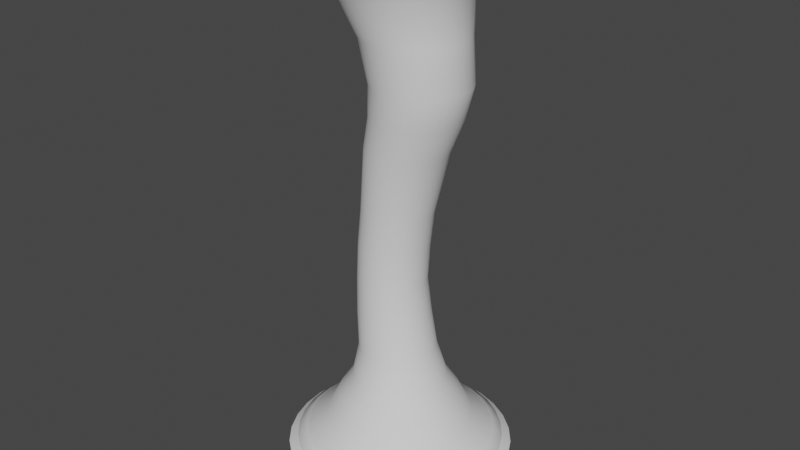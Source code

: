 # Source: Tornado.blend  (saved by Blender 3.4.6; exported with 4.5.12 LTS)
import bpy
from mathutils import Matrix  # noqa: F401  (used for matrix-valued properties, if any)

bpy.ops.wm.read_factory_settings(use_empty=True)
scene = bpy.context.scene
scene.name = 'Scene'

# ---- collections
col_collection = bpy.data.collections.new('Collection'); scene.collection.children.link(col_collection)

# ---- world
world_world = bpy.data.worlds.new('World'); scene.world = world_world
world_world.use_nodes = True; world_world.node_tree.nodes.clear()
_N = world_world.node_tree.nodes; _L = world_world.node_tree.links
n0 = _N.new('ShaderNodeOutputWorld'); n0.name = 'World Output'; n0.location = (300, 300)
n1 = _N.new('ShaderNodeBackground'); n1.name = 'Background'; n1.location = (10, 300)
n1.inputs[0].default_value = (0.05088, 0.05088, 0.05088, 1.0)
_L.new(n1.outputs[0], n0.inputs[0])
n0.is_active_output = True
world_world.color = (0.05088, 0.05088, 0.05088)
world_world.use_sun_shadow = False
world_world.sun_shadow_jitter_overblur = 0.0

# ---- meshes
me_cylinder = bpy.data.meshes.new('Cylinder')
me_cylinder.from_pydata([(-1.733e-08, 2.41, 0.0), (-2.308e-08, 1.828, 11.0), (0.4701, 2.364, 0.0), (0.3566, 1.793, 11.0), (0.9222, 2.226, 0.0), (0.6995, 1.689, 11.0), (1.339, 2.004, 0.0), (1.015, 1.52, 11.0), (1.704, 1.704, 0.0), (1.292, 1.292, 11.0), (2.004, 1.339, 0.0), (1.52, 1.015, 11.0), (2.226, 0.9222, 0.0), (1.689, 0.6995, 11.0), (2.364, 0.4701, 0.0), (1.793, 0.3566, 11.0), (2.41, -1.686e-08, 0.0), (1.828, -1.2e-08, 11.0), (2.364, -0.4701, 0.0), (1.793, -0.3566, 11.0), (2.226, -0.9222, 0.0), (1.689, -0.6995, 11.0), (2.004, -1.339, 0.0), (1.52, -1.015, 11.0), (1.704, -1.704, 0.0), (1.292, -1.292, 11.0), (1.339, -2.004, 0.0), (1.015, -1.52, 11.0), (0.9222, -2.226, 0.0), (0.6995, -1.689, 11.0), (0.4701, -2.364, 0.0), (0.3566, -1.793, 11.0), (-1.733e-08, -2.41, 0.0), (-2.308e-08, -1.828, 11.0), (-0.4701, -2.364, 0.0), (-0.3566, -1.793, 11.0), (-0.9222, -2.226, 0.0), (-0.6995, -1.689, 11.0), (-1.339, -2.004, 0.0), (-1.015, -1.52, 11.0), (-1.704, -1.704, 0.0), (-1.292, -1.292, 11.0), (-2.004, -1.339, 0.0), (-1.52, -1.015, 11.0), (-2.226, -0.9222, 0.0), (-1.689, -0.6995, 11.0), (-2.364, -0.4701, 0.0), (-1.793, -0.3566, 11.0), (-2.41, -1.686e-08, 0.0), (-1.828, -1.2e-08, 11.0), (-2.364, 0.4701, 0.0), (-1.793, 0.3566, 11.0), (-2.226, 0.9222, 0.0), (-1.689, 0.6995, 11.0), (-2.004, 1.339, 0.0), (-1.52, 1.015, 11.0), (-1.704, 1.704, 0.0), (-1.292, 1.292, 11.0), (-1.339, 2.004, 0.0), (-1.015, 1.52, 11.0), (-0.9222, 2.226, 0.0), (-0.6995, 1.689, 11.0), (-0.4701, 2.364, 0.0), (-0.3566, 1.793, 11.0), (-0.0007182, 1.0, 1.68), (-0.0525, 0.7396, 5.5), (0.5153, 0.9944, 8.25), (0.7093, 0.9753, 8.25), (0.09178, 0.7254, 5.5), (0.1944, 0.9808, 1.68), (0.8959, 0.9187, 8.25), (0.2305, 0.6833, 5.5), (0.382, 0.9239, 1.68), (1.068, 0.8268, 8.25), (0.3584, 0.6149, 5.5), (0.5549, 0.8315, 1.68), (1.218, 0.7031, 8.25), (0.4705, 0.523, 5.5), (0.7064, 0.7071, 1.68), (1.342, 0.5525, 8.25), (0.5624, 0.4109, 5.5), (0.8308, 0.5556, 1.68), (1.434, 0.3805, 8.25), (0.6308, 0.283, 5.5), (0.9232, 0.3827, 1.68), (1.491, 0.194, 8.25), (0.6729, 0.1443, 5.5), (0.9801, 0.1951, 1.68), (1.51, 8.353e-11, 8.25), (0.6871, 3.881e-09, 5.5), (0.9993, 0.0, 1.68), (1.491, -0.194, 8.25), (0.6729, -0.1443, 5.5), (0.9801, -0.1951, 1.68), (1.434, -0.3805, 8.25), (0.6308, -0.283, 5.5), (0.9232, -0.3827, 1.68), (1.342, -0.5525, 8.25), (0.5624, -0.4109, 5.5), (0.8308, -0.5556, 1.68), (1.218, -0.7031, 8.25), (0.4705, -0.523, 5.5), (0.7064, -0.7071, 1.68), (1.068, -0.8268, 8.25), (0.3584, -0.6149, 5.5), (0.5549, -0.8315, 1.68), (0.8959, -0.9187, 8.25), (0.2305, -0.6833, 5.5), (0.382, -0.9239, 1.68), (0.7093, -0.9753, 8.25), (0.09178, -0.7254, 5.5), (0.1944, -0.9808, 1.68), (0.5153, -0.9944, 8.25), (-0.0525, -0.7396, 5.5), (-0.0007182, -1.0, 1.68), (0.3213, -0.9753, 8.25), (-0.1968, -0.7254, 5.5), (-0.1958, -0.9808, 1.68), (0.1348, -0.9187, 8.25), (-0.3355, -0.6833, 5.5), (-0.3834, -0.9239, 1.68), (-0.03714, -0.8268, 8.25), (-0.4634, -0.6149, 5.5), (-0.5563, -0.8315, 1.68), (-0.1878, -0.7031, 8.25), (-0.5755, -0.523, 5.5), (-0.7078, -0.7071, 1.68), (-0.3115, -0.5525, 8.25), (-0.6674, -0.4109, 5.5), (-0.8322, -0.5556, 1.68), (-0.4034, -0.3805, 8.25), (-0.7358, -0.283, 5.5), (-0.9246, -0.3827, 1.68), (-0.46, -0.194, 8.25), (-0.7779, -0.1443, 5.5), (-0.9815, -0.1951, 1.68), (-0.4791, 8.353e-11, 8.25), (-0.7921, 3.881e-09, 5.5), (-1.001, 0.0, 1.68), (-0.46, 0.194, 8.25), (-0.7779, 0.1443, 5.5), (-0.9815, 0.1951, 1.68), (-0.4034, 0.3805, 8.25), (-0.7358, 0.283, 5.5), (-0.9246, 0.3827, 1.68), (-0.3115, 0.5525, 8.25), (-0.6674, 0.4109, 5.5), (-0.8322, 0.5556, 1.68), (-0.1878, 0.7031, 8.25), (-0.5755, 0.523, 5.5), (-0.7078, 0.7071, 1.68), (-0.03714, 0.8268, 8.25), (-0.4634, 0.6149, 5.5), (-0.5563, 0.8315, 1.68), (0.1348, 0.9187, 8.25), (-0.3355, 0.6833, 5.5), (-0.3834, 0.9239, 1.68), (0.3213, 0.9753, 8.25), (-0.1968, 0.7254, 5.5), (-0.1958, 0.9808, 1.68), (0.2998, 1.507, 0.7394), (0.588, 1.42, 0.7394), (0.8537, 1.278, 0.7394), (1.087, 1.087, 0.7394), (1.278, 0.8537, 0.7394), (1.42, 0.588, 0.7394), (1.507, 0.2998, 0.7394), (1.537, -7.581e-09, 0.7394), (1.507, -0.2998, 0.7394), (1.42, -0.588, 0.7394), (1.278, -0.8537, 0.7394), (1.087, -1.087, 0.7394), (0.8537, -1.278, 0.7394), (0.588, -1.42, 0.7394), (0.2998, -1.507, 0.7394), (-9.557e-09, -1.537, 0.7394), (-0.2998, -1.507, 0.7394), (-0.588, -1.42, 0.7394), (-0.8537, -1.278, 0.7394), (-1.087, -1.087, 0.7394), (-1.278, -0.8537, 0.7394), (-1.42, -0.588, 0.7394), (-1.507, -0.2998, 0.7394), (-1.537, -7.581e-09, 0.7394), (-1.507, 0.2998, 0.7394), (-1.42, 0.588, 0.7394), (-1.278, 0.8537, 0.7394), (-1.087, 1.087, 0.7394), (-0.8537, 1.278, 0.7394), (-0.588, 1.42, 0.7394), (-0.2998, 1.507, 0.7394), (-9.557e-09, 1.537, 0.7394), (-4.941e-09, 1.304, 1.21), (0.2545, 1.279, 1.21), (0.4991, 1.205, 1.21), (0.7246, 1.085, 1.21), (0.9223, 0.9223, 1.21), (1.085, 0.7246, 1.21), (1.205, 0.4991, 1.21), (1.279, 0.2545, 1.21), (1.304, -3.898e-09, 1.21), (1.279, -0.2545, 1.21), (1.205, -0.4991, 1.21), (1.085, -0.7246, 1.21), (0.9223, -0.9223, 1.21), (0.7246, -1.085, 1.21), (0.4991, -1.205, 1.21), (0.2545, -1.279, 1.21), (-4.941e-09, -1.304, 1.21), (-0.2545, -1.279, 1.21), (-0.4991, -1.205, 1.21), (-0.7246, -1.085, 1.21), (-0.9223, -0.9223, 1.21), (-1.085, -0.7246, 1.21), (-1.205, -0.4991, 1.21), (-1.279, -0.2545, 1.21), (-1.304, -3.898e-09, 1.21), (-1.279, 0.2545, 1.21), (-1.205, 0.4991, 1.21), (-1.085, 0.7246, 1.21), (-0.9223, 0.9223, 1.21), (-0.7246, 1.085, 1.21), (-0.4991, 1.205, 1.21), (-0.2545, 1.279, 1.21), (-0.05219, 0.8197, 2.376), (0.1077, 0.804, 2.376), (0.2615, 0.7573, 2.376), (0.4032, 0.6816, 2.376), (0.5274, 0.5796, 2.376), (0.6294, 0.4554, 2.376), (0.7051, 0.3137, 2.376), (0.7518, 0.1599, 2.376), (0.7675, 2.686e-09, 2.376), (0.7518, -0.1599, 2.376), (0.7051, -0.3137, 2.376), (0.6294, -0.4554, 2.376), (0.5274, -0.5796, 2.376), (0.4032, -0.6816, 2.376), (0.2615, -0.7573, 2.376), (0.1077, -0.804, 2.376), (-0.05219, -0.8197, 2.376), (-0.2121, -0.804, 2.376), (-0.3659, -0.7573, 2.376), (-0.5076, -0.6816, 2.376), (-0.6318, -0.5796, 2.376), (-0.7338, -0.4554, 2.376), (-0.8095, -0.3137, 2.376), (-0.8562, -0.1599, 2.376), (-0.8719, 2.686e-09, 2.376), (-0.8562, 0.1599, 2.376), (-0.8095, 0.3137, 2.376), (-0.7338, 0.4554, 2.376), (-0.6318, 0.5796, 2.376), (-0.5076, 0.6816, 2.376), (-0.3659, 0.7573, 2.376), (-0.2121, 0.804, 2.376), (-0.1982, 0.725, 3.938), (-0.05676, 0.7111, 3.938), (0.07924, 0.6698, 3.938), (0.2046, 0.6028, 3.938), (0.3144, 0.5126, 3.938), (0.4046, 0.4028, 3.938), (0.4716, 0.2774, 3.938), (0.5129, 0.1414, 3.938), (0.5268, -1.2e-09, 3.938), (0.5129, -0.1414, 3.938), (0.4716, -0.2774, 3.938), (0.4046, -0.4028, 3.938), (0.3144, -0.5126, 3.938), (0.2046, -0.6028, 3.938), (0.07924, -0.6698, 3.938), (-0.05676, -0.7111, 3.938), (-0.1982, -0.725, 3.938), (-0.3396, -0.7111, 3.938), (-0.4756, -0.6698, 3.938), (-0.601, -0.6028, 3.938), (-0.7108, -0.5126, 3.938), (-0.801, -0.4028, 3.938), (-0.868, -0.2774, 3.938), (-0.9093, -0.1414, 3.938), (-0.9232, -1.2e-09, 3.938), (-0.9093, 0.1414, 3.938), (-0.868, 0.2774, 3.938), (-0.801, 0.4028, 3.938), (-0.7108, 0.5126, 3.938), (-0.601, 0.6028, 3.938), (-0.4756, 0.6698, 3.938), (-0.3396, 0.7111, 3.938), (0.06652, 1.335, 10.05), (0.327, 1.309, 10.05), (0.5774, 1.233, 10.05), (0.8082, 1.11, 10.05), (1.011, 0.944, 10.05), (1.177, 0.7417, 10.05), (1.3, 0.5109, 10.05), (1.376, 0.2604, 10.05), (1.402, -9.771e-09, 10.05), (1.376, -0.2604, 10.05), (1.3, -0.5109, 10.05), (1.177, -0.7417, 10.05), (1.011, -0.944, 10.05), (0.8082, -1.11, 10.05), (0.5774, -1.233, 10.05), (0.327, -1.309, 10.05), (0.06652, -1.335, 10.05), (-0.1939, -1.309, 10.05), (-0.4444, -1.233, 10.05), (-0.6752, -1.11, 10.05), (-0.8775, -0.944, 10.05), (-1.043, -0.7417, 10.05), (-1.167, -0.5109, 10.05), (-1.243, -0.2604, 10.05), (-1.268, -9.771e-09, 10.05), (-1.243, 0.2604, 10.05), (-1.167, 0.5109, 10.05), (-1.043, 0.7417, 10.05), (-0.8775, 0.944, 10.05), (-0.6752, 1.11, 10.05), (-0.4444, 1.233, 10.05), (-0.1939, 1.309, 10.05), (0.5561, 1.051, 9.148), (0.7571, 0.9898, 9.148), (0.9423, 0.8908, 9.148), (1.105, 0.7576, 9.148), (1.238, 0.5952, 9.148), (1.337, 0.41, 9.148), (1.398, 0.209, 9.148), (1.418, -5.097e-09, 9.148), (1.398, -0.209, 9.148), (1.337, -0.41, 9.148), (1.238, -0.5952, 9.148), (1.105, -0.7576, 9.148), (0.9423, -0.8908, 9.148), (0.7571, -0.9898, 9.148), (0.5561, -1.051, 9.148), (0.3471, -1.071, 9.148), (0.1381, -1.051, 9.148), (-0.0629, -0.9898, 9.148), (-0.2481, -0.8908, 9.148), (-0.4105, -0.7576, 9.148), (-0.5437, -0.5952, 9.148), (-0.6427, -0.41, 9.148), (-0.7037, -0.209, 9.148), (-0.7243, -5.097e-09, 9.148), (-0.7037, 0.209, 9.148), (-0.6427, 0.41, 9.148), (-0.5437, 0.5952, 9.148), (-0.4105, 0.7576, 9.148), (-0.2481, 0.8908, 9.148), (-0.0629, 0.9898, 9.148), (0.1381, 1.051, 9.148), (0.3471, 1.071, 9.148), (0.1916, 0.8497, 6.875), (0.3573, 0.8333, 6.875), (0.5167, 0.785, 6.875), (0.6636, 0.7065, 6.875), (0.7924, 0.6008, 6.875), (0.898, 0.472, 6.875), (0.9766, 0.3252, 6.875), (1.025, 0.1658, 6.875), (1.041, 1.982e-09, 6.875), (1.025, -0.1658, 6.875), (0.9766, -0.3252, 6.875), (0.898, -0.472, 6.875), (0.7924, -0.6008, 6.875), (0.6636, -0.7065, 6.875), (0.5167, -0.785, 6.875), (0.3573, -0.8333, 6.875), (0.1916, -0.8497, 6.875), (0.02581, -0.8333, 6.875), (-0.1336, -0.785, 6.875), (-0.2805, -0.7065, 6.875), (-0.4092, -0.6008, 6.875), (-0.5149, -0.472, 6.875), (-0.5934, -0.3252, 6.875), (-0.6418, -0.1658, 6.875), (-0.6581, 1.982e-09, 6.875), (-0.6418, 0.1658, 6.875), (-0.5934, 0.3252, 6.875), (-0.5149, 0.472, 6.875), (-0.4092, 0.6008, 6.875), (-0.2805, 0.7065, 6.875), (-0.1336, 0.785, 6.875), (0.02581, 0.8333, 6.875), (0.4084, 0.922, 7.562), (0.5883, 0.9043, 7.562), (0.7613, 0.8518, 7.562), (0.9207, 0.7666, 7.562), (1.06, 0.652, 7.562), (1.175, 0.5123, 7.562), (1.26, 0.3528, 7.562), (1.313, 0.1799, 7.562), (1.33, 1.033e-09, 7.562), (1.313, -0.1799, 7.562), (1.26, -0.3528, 7.562), (1.175, -0.5123, 7.562), (1.06, -0.652, 7.562), (0.9207, -0.7666, 7.562), (0.7613, -0.8518, 7.562), (0.5883, -0.9043, 7.562), (0.4084, -0.922, 7.562), (0.2285, -0.9043, 7.562), (0.05556, -0.8518, 7.562), (-0.1038, -0.7666, 7.562), (-0.2436, -0.652, 7.562), (-0.3582, -0.5123, 7.562), (-0.4434, -0.3528, 7.562), (-0.4959, -0.1799, 7.562), (-0.5136, 1.033e-09, 7.562), (-0.4959, 0.1799, 7.562), (-0.4434, 0.3528, 7.562), (-0.3582, 0.5123, 7.562), (-0.2436, 0.652, 7.562), (-0.1038, 0.7666, 7.562), (0.05556, 0.8518, 7.562), (0.2285, 0.9043, 7.562), (-0.1474, 0.7323, 4.719), (-0.00451, 0.7182, 4.719), (0.1329, 0.6765, 4.719), (0.2595, 0.6089, 4.719), (0.3704, 0.5178, 4.719), (0.4615, 0.4068, 4.719), (0.5292, 0.2802, 4.719), (0.5708, 0.1429, 4.719), (0.5849, 1.34e-09, 4.719), (0.5708, -0.1429, 4.719), (0.5292, -0.2802, 4.719), (0.4615, -0.4068, 4.719), (0.3704, -0.5178, 4.719), (0.2595, -0.6089, 4.719), (0.1329, -0.6765, 4.719), (-0.00451, -0.7182, 4.719), (-0.1474, -0.7323, 4.719), (-0.2902, -0.7182, 4.719), (-0.4276, -0.6765, 4.719), (-0.5542, -0.6089, 4.719), (-0.6652, -0.5178, 4.719), (-0.7562, -0.4068, 4.719), (-0.8239, -0.2802, 4.719), (-0.8656, -0.1429, 4.719), (-0.8797, 1.34e-09, 4.719), (-0.8656, 0.1429, 4.719), (-0.8239, 0.2802, 4.719), (-0.7562, 0.4068, 4.719), (-0.6652, 0.5178, 4.719), (-0.5542, 0.6089, 4.719), (-0.4276, 0.6765, 4.719), (-0.2902, 0.7182, 4.719), (0.003463, 0.7575, 3.157), (0.1484, 0.7136, 3.157), (0.2819, 0.6422, 3.157), (0.3989, 0.5461, 3.157), (0.495, 0.4291, 3.157), (0.5663, 0.2956, 3.157), (0.6103, 0.1507, 3.157), (0.6251, 7.43e-10, 3.157), (0.6103, -0.1507, 3.157), (0.5663, -0.2956, 3.157), (0.495, -0.4291, 3.157), (0.3989, -0.5461, 3.157), (0.2819, -0.6422, 3.157), (0.1484, -0.7136, 3.157), (0.003463, -0.7575, 3.157), (-0.1472, -0.7724, 3.157), (-0.2979, -0.7575, 3.157), (-0.4428, -0.7136, 3.157), (-0.5763, -0.6422, 3.157), (-0.6934, -0.5461, 3.157), (-0.7894, -0.4291, 3.157), (-0.8608, -0.2956, 3.157), (-0.9047, -0.1507, 3.157), (-0.9196, 7.43e-10, 3.157), (-0.9047, 0.1507, 3.157), (-0.8608, 0.2956, 3.157), (-0.7894, 0.4291, 3.157), (-0.6934, 0.5461, 3.157), (-0.5763, 0.6422, 3.157), (-0.4428, 0.7136, 3.157), (-0.2979, 0.7575, 3.157), (-0.1472, 0.7724, 3.157)], [], [(288, 1, 3, 289), (289, 3, 5, 290), (290, 5, 7, 291), (291, 7, 9, 292), (292, 9, 11, 293), (293, 11, 13, 294), (294, 13, 15, 295), (295, 15, 17, 296), (296, 17, 19, 297), (297, 19, 21, 298), (298, 21, 23, 299), (299, 23, 25, 300), (300, 25, 27, 301), (301, 27, 29, 302), (302, 29, 31, 303), (303, 31, 33, 304), (304, 33, 35, 305), (305, 35, 37, 306), (306, 37, 39, 307), (307, 39, 41, 308), (308, 41, 43, 309), (309, 43, 45, 310), (310, 45, 47, 311), (311, 47, 49, 312), (312, 49, 51, 313), (313, 51, 53, 314), (314, 53, 55, 315), (315, 55, 57, 316), (316, 57, 59, 317), (317, 59, 61, 318), (318, 61, 63, 319), (319, 63, 1, 288), (223, 159, 64, 192), (447, 158, 65, 416), (415, 157, 66, 384), (222, 156, 159, 223), (446, 155, 158, 447), (414, 154, 157, 415), (221, 153, 156, 222), (445, 152, 155, 446), (413, 151, 154, 414), (220, 150, 153, 221), (444, 149, 152, 445), (412, 148, 151, 413), (219, 147, 150, 220), (443, 146, 149, 444), (411, 145, 148, 412), (218, 144, 147, 219), (442, 143, 146, 443), (410, 142, 145, 411), (217, 141, 144, 218), (441, 140, 143, 442), (409, 139, 142, 410), (216, 138, 141, 217), (440, 137, 140, 441), (408, 136, 139, 409), (215, 135, 138, 216), (439, 134, 137, 440), (407, 133, 136, 408), (214, 132, 135, 215), (438, 131, 134, 439), (406, 130, 133, 407), (213, 129, 132, 214), (437, 128, 131, 438), (405, 127, 130, 406), (212, 126, 129, 213), (436, 125, 128, 437), (404, 124, 127, 405), (211, 123, 126, 212), (435, 122, 125, 436), (403, 121, 124, 404), (210, 120, 123, 211), (434, 119, 122, 435), (402, 118, 121, 403), (209, 117, 120, 210), (433, 116, 119, 434), (401, 115, 118, 402), (208, 114, 117, 209), (432, 113, 116, 433), (400, 112, 115, 401), (207, 111, 114, 208), (431, 110, 113, 432), (399, 109, 112, 400), (206, 108, 111, 207), (430, 107, 110, 431), (398, 106, 109, 399), (205, 105, 108, 206), (429, 104, 107, 430), (397, 103, 106, 398), (204, 102, 105, 205), (428, 101, 104, 429), (396, 100, 103, 397), (203, 99, 102, 204), (427, 98, 101, 428), (395, 97, 100, 396), (202, 96, 99, 203), (426, 95, 98, 427), (394, 94, 97, 395), (201, 93, 96, 202), (425, 92, 95, 426), (393, 91, 94, 394), (200, 90, 93, 201), (424, 89, 92, 425), (392, 88, 91, 393), (199, 87, 90, 200), (423, 86, 89, 424), (391, 85, 88, 392), (198, 84, 87, 199), (422, 83, 86, 423), (390, 82, 85, 391), (197, 81, 84, 198), (421, 80, 83, 422), (389, 79, 82, 390), (196, 78, 81, 197), (420, 77, 80, 421), (388, 76, 79, 389), (195, 75, 78, 196), (419, 74, 77, 420), (387, 73, 76, 388), (194, 72, 75, 195), (418, 71, 74, 419), (386, 70, 73, 387), (193, 69, 72, 194), (417, 68, 71, 418), (385, 67, 70, 386), (192, 64, 69, 193), (416, 65, 68, 417), (384, 66, 67, 385), (0, 191, 160, 2), (2, 160, 161, 4), (4, 161, 162, 6), (6, 162, 163, 8), (8, 163, 164, 10), (10, 164, 165, 12), (12, 165, 166, 14), (14, 166, 167, 16), (16, 167, 168, 18), (18, 168, 169, 20), (20, 169, 170, 22), (22, 170, 171, 24), (24, 171, 172, 26), (26, 172, 173, 28), (28, 173, 174, 30), (30, 174, 175, 32), (32, 175, 176, 34), (34, 176, 177, 36), (36, 177, 178, 38), (38, 178, 179, 40), (40, 179, 180, 42), (42, 180, 181, 44), (44, 181, 182, 46), (46, 182, 183, 48), (48, 183, 184, 50), (50, 184, 185, 52), (52, 185, 186, 54), (54, 186, 187, 56), (56, 187, 188, 58), (58, 188, 189, 60), (60, 189, 190, 62), (62, 190, 191, 0), (191, 192, 193, 160), (160, 193, 194, 161), (161, 194, 195, 162), (162, 195, 196, 163), (163, 196, 197, 164), (164, 197, 198, 165), (165, 198, 199, 166), (166, 199, 200, 167), (167, 200, 201, 168), (168, 201, 202, 169), (169, 202, 203, 170), (170, 203, 204, 171), (171, 204, 205, 172), (172, 205, 206, 173), (173, 206, 207, 174), (174, 207, 208, 175), (175, 208, 209, 176), (176, 209, 210, 177), (177, 210, 211, 178), (178, 211, 212, 179), (179, 212, 213, 180), (180, 213, 214, 181), (181, 214, 215, 182), (182, 215, 216, 183), (183, 216, 217, 184), (184, 217, 218, 185), (185, 218, 219, 186), (186, 219, 220, 187), (187, 220, 221, 188), (188, 221, 222, 189), (189, 222, 223, 190), (190, 223, 192, 191), (64, 224, 225, 69), (69, 225, 226, 72), (72, 226, 227, 75), (75, 227, 228, 78), (78, 228, 229, 81), (81, 229, 230, 84), (84, 230, 231, 87), (87, 231, 232, 90), (90, 232, 233, 93), (93, 233, 234, 96), (96, 234, 235, 99), (99, 235, 236, 102), (102, 236, 237, 105), (105, 237, 238, 108), (108, 238, 239, 111), (111, 239, 240, 114), (114, 240, 241, 117), (117, 241, 242, 120), (120, 242, 243, 123), (123, 243, 244, 126), (126, 244, 245, 129), (129, 245, 246, 132), (132, 246, 247, 135), (135, 247, 248, 138), (138, 248, 249, 141), (141, 249, 250, 144), (144, 250, 251, 147), (147, 251, 252, 150), (150, 252, 253, 153), (153, 253, 254, 156), (156, 254, 255, 159), (159, 255, 224, 64), (479, 256, 257, 448), (448, 257, 258, 449), (449, 258, 259, 450), (450, 259, 260, 451), (451, 260, 261, 452), (452, 261, 262, 453), (453, 262, 263, 454), (454, 263, 264, 455), (455, 264, 265, 456), (456, 265, 266, 457), (457, 266, 267, 458), (458, 267, 268, 459), (459, 268, 269, 460), (460, 269, 270, 461), (461, 270, 271, 462), (462, 271, 272, 463), (463, 272, 273, 464), (464, 273, 274, 465), (465, 274, 275, 466), (466, 275, 276, 467), (467, 276, 277, 468), (468, 277, 278, 469), (469, 278, 279, 470), (470, 279, 280, 471), (471, 280, 281, 472), (472, 281, 282, 473), (473, 282, 283, 474), (474, 283, 284, 475), (475, 284, 285, 476), (476, 285, 286, 477), (477, 286, 287, 478), (478, 287, 256, 479), (350, 319, 288, 351), (349, 318, 319, 350), (348, 317, 318, 349), (347, 316, 317, 348), (346, 315, 316, 347), (345, 314, 315, 346), (344, 313, 314, 345), (343, 312, 313, 344), (342, 311, 312, 343), (341, 310, 311, 342), (340, 309, 310, 341), (339, 308, 309, 340), (338, 307, 308, 339), (337, 306, 307, 338), (336, 305, 306, 337), (335, 304, 305, 336), (334, 303, 304, 335), (333, 302, 303, 334), (332, 301, 302, 333), (331, 300, 301, 332), (330, 299, 300, 331), (329, 298, 299, 330), (328, 297, 298, 329), (327, 296, 297, 328), (326, 295, 296, 327), (325, 294, 295, 326), (324, 293, 294, 325), (323, 292, 293, 324), (322, 291, 292, 323), (321, 290, 291, 322), (320, 289, 290, 321), (351, 288, 289, 320), (66, 351, 320, 67), (67, 320, 321, 70), (70, 321, 322, 73), (73, 322, 323, 76), (76, 323, 324, 79), (79, 324, 325, 82), (82, 325, 326, 85), (85, 326, 327, 88), (88, 327, 328, 91), (91, 328, 329, 94), (94, 329, 330, 97), (97, 330, 331, 100), (100, 331, 332, 103), (103, 332, 333, 106), (106, 333, 334, 109), (109, 334, 335, 112), (112, 335, 336, 115), (115, 336, 337, 118), (118, 337, 338, 121), (121, 338, 339, 124), (124, 339, 340, 127), (127, 340, 341, 130), (130, 341, 342, 133), (133, 342, 343, 136), (136, 343, 344, 139), (139, 344, 345, 142), (142, 345, 346, 145), (145, 346, 347, 148), (148, 347, 348, 151), (151, 348, 349, 154), (154, 349, 350, 157), (157, 350, 351, 66), (65, 352, 353, 68), (68, 353, 354, 71), (71, 354, 355, 74), (74, 355, 356, 77), (77, 356, 357, 80), (80, 357, 358, 83), (83, 358, 359, 86), (86, 359, 360, 89), (89, 360, 361, 92), (92, 361, 362, 95), (95, 362, 363, 98), (98, 363, 364, 101), (101, 364, 365, 104), (104, 365, 366, 107), (107, 366, 367, 110), (110, 367, 368, 113), (113, 368, 369, 116), (116, 369, 370, 119), (119, 370, 371, 122), (122, 371, 372, 125), (125, 372, 373, 128), (128, 373, 374, 131), (131, 374, 375, 134), (134, 375, 376, 137), (137, 376, 377, 140), (140, 377, 378, 143), (143, 378, 379, 146), (146, 379, 380, 149), (149, 380, 381, 152), (152, 381, 382, 155), (155, 382, 383, 158), (158, 383, 352, 65), (352, 384, 385, 353), (353, 385, 386, 354), (354, 386, 387, 355), (355, 387, 388, 356), (356, 388, 389, 357), (357, 389, 390, 358), (358, 390, 391, 359), (359, 391, 392, 360), (360, 392, 393, 361), (361, 393, 394, 362), (362, 394, 395, 363), (363, 395, 396, 364), (364, 396, 397, 365), (365, 397, 398, 366), (366, 398, 399, 367), (367, 399, 400, 368), (368, 400, 401, 369), (369, 401, 402, 370), (370, 402, 403, 371), (371, 403, 404, 372), (372, 404, 405, 373), (373, 405, 406, 374), (374, 406, 407, 375), (375, 407, 408, 376), (376, 408, 409, 377), (377, 409, 410, 378), (378, 410, 411, 379), (379, 411, 412, 380), (380, 412, 413, 381), (381, 413, 414, 382), (382, 414, 415, 383), (383, 415, 384, 352), (256, 416, 417, 257), (257, 417, 418, 258), (258, 418, 419, 259), (259, 419, 420, 260), (260, 420, 421, 261), (261, 421, 422, 262), (262, 422, 423, 263), (263, 423, 424, 264), (264, 424, 425, 265), (265, 425, 426, 266), (266, 426, 427, 267), (267, 427, 428, 268), (268, 428, 429, 269), (269, 429, 430, 270), (270, 430, 431, 271), (271, 431, 432, 272), (272, 432, 433, 273), (273, 433, 434, 274), (274, 434, 435, 275), (275, 435, 436, 276), (276, 436, 437, 277), (277, 437, 438, 278), (278, 438, 439, 279), (279, 439, 440, 280), (280, 440, 441, 281), (281, 441, 442, 282), (282, 442, 443, 283), (283, 443, 444, 284), (284, 444, 445, 285), (285, 445, 446, 286), (286, 446, 447, 287), (287, 447, 416, 256), (255, 478, 479, 224), (254, 477, 478, 255), (253, 476, 477, 254), (252, 475, 476, 253), (251, 474, 475, 252), (250, 473, 474, 251), (249, 472, 473, 250), (248, 471, 472, 249), (247, 470, 471, 248), (246, 469, 470, 247), (245, 468, 469, 246), (244, 467, 468, 245), (243, 466, 467, 244), (242, 465, 466, 243), (241, 464, 465, 242), (240, 463, 464, 241), (239, 462, 463, 240), (238, 461, 462, 239), (237, 460, 461, 238), (236, 459, 460, 237), (235, 458, 459, 236), (234, 457, 458, 235), (233, 456, 457, 234), (232, 455, 456, 233), (231, 454, 455, 232), (230, 453, 454, 231), (229, 452, 453, 230), (228, 451, 452, 229), (227, 450, 451, 228), (226, 449, 450, 227), (225, 448, 449, 226), (224, 479, 448, 225)])
me_cylinder.polygons.foreach_set('use_smooth', [True] * 448)
_uv = me_cylinder.uv_layers.new(name='UVMap')
_uv.uv.foreach_set('vector', [1.0, 0.9132, 1.0, 1.0, 0.9688, 1.0, 0.9688, 0.9132, 0.9688, 0.9132, 0.9688, 1.0, 0.9375, 1.0, 0.9375, 0.9132, 0.9375, 0.9132, 0.9375, 1.0, 0.9062, 1.0, 0.9062, 0.9132, 0.9062, 0.9132, 0.9062, 1.0, 0.875, 1.0, 0.875, 0.9132, 0.875, 0.9132, 0.875, 1.0, 0.8438, 1.0, 0.8438, 0.9132, 0.8438, 0.9132, 0.8438, 1.0, 0.8125, 1.0, 0.8125, 0.9132, 0.8125, 0.9132, 0.8125, 1.0, 0.7812, 1.0, 0.7812, 0.9132, 0.7812, 0.9132, 0.7812, 1.0, 0.75, 1.0, 0.75, 0.9132, 0.75, 0.9132, 0.75, 1.0, 0.7188, 1.0, 0.7188, 0.9132, 0.7188, 0.9132, 0.7188, 1.0, 0.6875, 1.0, 0.6875, 0.9132, 0.6875, 0.9132, 0.6875, 1.0, 0.6562, 1.0, 0.6562, 0.9132, 0.6562, 0.9132, 0.6562, 1.0, 0.625, 1.0, 0.625, 0.9132, 0.625, 0.9132, 0.625, 1.0, 0.5938, 1.0, 0.5938, 0.9132, 0.5938, 0.9132, 0.5938, 1.0, 0.5625, 1.0, 0.5625, 0.9132, 0.5625, 0.9132, 0.5625, 1.0, 0.5312, 1.0, 0.5312, 0.9132, 0.5312, 0.9132, 0.5312, 1.0, 0.5, 1.0, 0.5, 0.9132, 0.5, 0.9132, 0.5, 1.0, 0.4688, 1.0, 0.4688, 0.9132, 0.4688, 0.9132, 0.4688, 1.0, 0.4375, 1.0, 0.4375, 0.9132, 0.4375, 0.9132, 0.4375, 1.0, 0.4062, 1.0, 0.4062, 0.9132, 0.4062, 0.9132, 0.4062, 1.0, 0.375, 1.0, 0.375, 0.9132, 0.375, 0.9132, 0.375, 1.0, 0.3438, 1.0, 0.3438, 0.9132, 0.3438, 0.9132, 0.3438, 1.0, 0.3125, 1.0, 0.3125, 0.9132, 0.3125, 0.9132, 0.3125, 1.0, 0.2812, 1.0, 0.2812, 0.9132, 0.2812, 0.9132, 0.2812, 1.0, 0.25, 1.0, 0.25, 0.9132, 0.25, 0.9132, 0.25, 1.0, 0.2188, 1.0, 0.2188, 0.9132, 0.2188, 0.9132, 0.2188, 1.0, 0.1875, 1.0, 0.1875, 0.9132, 0.1875, 0.9132, 0.1875, 1.0, 0.1562, 1.0, 0.1562, 0.9132, 0.1562, 0.9132, 0.1562, 1.0, 0.125, 1.0, 0.125, 0.9132, 0.125, 0.9132, 0.125, 1.0, 0.09375, 1.0, 0.09375, 0.9132, 0.09375, 0.9132, 0.09375, 1.0, 0.0625, 1.0, 0.0625, 0.9132, 0.0625, 0.9132, 0.0625, 1.0, 0.03125, 1.0, 0.03125, 0.9132, 0.03125, 0.9132, 0.03125, 1.0, 0.0, 1.0, 0.0, 0.9132, 0.03125, 0.1777, 0.03125, 0.25, 0.0, 0.25, -0.0003206, 0.1777, 0.03125, 0.4489, 0.03125, 0.5, 0.0, 0.5, 0.0, 0.4489, 0.03125, 0.6875, 0.03125, 0.75, 0.0, 0.75, 0.0, 0.6875, 0.0625, 0.1777, 0.0625, 0.25, 0.03125, 0.25, 0.03125, 0.1777, 0.0625, 0.4489, 0.0625, 0.5, 0.03125, 0.5, 0.03125, 0.4489, 0.0625, 0.6875, 0.0625, 0.75, 0.03125, 0.75, 0.03125, 0.6875, 0.09375, 0.1777, 0.09375, 0.25, 0.0625, 0.25, 0.0625, 0.1777, 0.09375, 0.4489, 0.09375, 0.5, 0.0625, 0.5, 0.0625, 0.4489, 0.09375, 0.6875, 0.09375, 0.75, 0.0625, 0.75, 0.0625, 0.6875, 0.125, 0.1777, 0.125, 0.25, 0.09375, 0.25, 0.09375, 0.1777, 0.125, 0.4489, 0.125, 0.5, 0.09375, 0.5, 0.09375, 0.4489, 0.125, 0.6875, 0.125, 0.75, 0.09375, 0.75, 0.09375, 0.6875, 0.1562, 0.1777, 0.1562, 0.25, 0.125, 0.25, 0.125, 0.1777, 0.1562, 0.4489, 0.1562, 0.5, 0.125, 0.5, 0.125, 0.4489, 0.1562, 0.6875, 0.1562, 0.75, 0.125, 0.75, 0.125, 0.6875, 0.1875, 0.1777, 0.1875, 0.25, 0.1562, 0.25, 0.1562, 0.1777, 0.1875, 0.4489, 0.1875, 0.5, 0.1562, 0.5, 0.1562, 0.4489, 0.1875, 0.6875, 0.1875, 0.75, 0.1562, 0.75, 0.1562, 0.6875, 0.2188, 0.1777, 0.2188, 0.25, 0.1875, 0.25, 0.1875, 0.1777, 0.2188, 0.4489, 0.2188, 0.5, 0.1875, 0.5, 0.1875, 0.4489, 0.2188, 0.6875, 0.2188, 0.75, 0.1875, 0.75, 0.1875, 0.6875, 0.25, 0.1777, 0.25, 0.25, 0.2188, 0.25, 0.2188, 0.1777, 0.25, 0.4489, 0.25, 0.5, 0.2188, 0.5, 0.2188, 0.4489, 0.25, 0.6875, 0.25, 0.75, 0.2188, 0.75, 0.2188, 0.6875, 0.2812, 0.1777, 0.2812, 0.25, 0.25, 0.25, 0.25, 0.1777, 0.2812, 0.4489, 0.2812, 0.5, 0.25, 0.5, 0.25, 0.4489, 0.2812, 0.6875, 0.2812, 0.75, 0.25, 0.75, 0.25, 0.6875, 0.3125, 0.1777, 0.3125, 0.25, 0.2812, 0.25, 0.2812, 0.1777, 0.3125, 0.4489, 0.3125, 0.5, 0.2812, 0.5, 0.2812, 0.4489, 0.3125, 0.6875, 0.3125, 0.75, 0.2812, 0.75, 0.2812, 0.6875, 0.3438, 0.1777, 0.3438, 0.25, 0.3125, 0.25, 0.3125, 0.1777, 0.3437, 0.4489, 0.3438, 0.5, 0.3125, 0.5, 0.3125, 0.4489, 0.3438, 0.6875, 0.3438, 0.75, 0.3125, 0.75, 0.3125, 0.6875, 0.375, 0.1777, 0.375, 0.25, 0.3438, 0.25, 0.3438, 0.1777, 0.375, 0.4489, 0.375, 0.5, 0.3438, 0.5, 0.3437, 0.4489, 0.375, 0.6875, 0.375, 0.75, 0.3438, 0.75, 0.3438, 0.6875, 0.4062, 0.1777, 0.4062, 0.25, 0.375, 0.25, 0.375, 0.1777, 0.4063, 0.4489, 0.4062, 0.5, 0.375, 0.5, 0.375, 0.4489, 0.4063, 0.6875, 0.4062, 0.75, 0.375, 0.75, 0.375, 0.6875, 0.4375, 0.1777, 0.4375, 0.25, 0.4062, 0.25, 0.4062, 0.1777, 0.4375, 0.4489, 0.4375, 0.5, 0.4062, 0.5, 0.4063, 0.4489, 0.4375, 0.6875, 0.4375, 0.75, 0.4062, 0.75, 0.4063, 0.6875, 0.4688, 0.1777, 0.4688, 0.25, 0.4375, 0.25, 0.4375, 0.1777, 0.4688, 0.4489, 0.4687, 0.5, 0.4375, 0.5, 0.4375, 0.4489, 0.4688, 0.6875, 0.4688, 0.75, 0.4375, 0.75, 0.4375, 0.6875, 0.5, 0.1777, 0.5, 0.25, 0.4688, 0.25, 0.4688, 0.1777, 0.5, 0.4489, 0.5, 0.5, 0.4687, 0.5, 0.4688, 0.4489, 0.5, 0.6875, 0.5, 0.75, 0.4688, 0.75, 0.4688, 0.6875, 0.5312, 0.1777, 0.5312, 0.25, 0.5, 0.25, 0.5, 0.1777, 0.5312, 0.4489, 0.5312, 0.5, 0.5, 0.5, 0.5, 0.4489, 0.5312, 0.6875, 0.5312, 0.75, 0.5, 0.75, 0.5, 0.6875, 0.5625, 0.1777, 0.5625, 0.25, 0.5312, 0.25, 0.5312, 0.1777, 0.5625, 0.4489, 0.5625, 0.5, 0.5312, 0.5, 0.5312, 0.4489, 0.5625, 0.6875, 0.5625, 0.75, 0.5312, 0.75, 0.5312, 0.6875, 0.5938, 0.1777, 0.5938, 0.25, 0.5625, 0.25, 0.5625, 0.1777, 0.5938, 0.4489, 0.5938, 0.5, 0.5625, 0.5, 0.5625, 0.4489, 0.5938, 0.6875, 0.5938, 0.75, 0.5625, 0.75, 0.5625, 0.6875, 0.625, 0.1777, 0.625, 0.25, 0.5938, 0.25, 0.5938, 0.1777, 0.625, 0.4489, 0.625, 0.5, 0.5938, 0.5, 0.5938, 0.4489, 0.625, 0.6875, 0.625, 0.75, 0.5938, 0.75, 0.5938, 0.6875, 0.6562, 0.1777, 0.6562, 0.25, 0.625, 0.25, 0.625, 0.1777, 0.6562, 0.4489, 0.6562, 0.5, 0.625, 0.5, 0.625, 0.4489, 0.6563, 0.6875, 0.6562, 0.75, 0.625, 0.75, 0.625, 0.6875, 0.6875, 0.1777, 0.6875, 0.25, 0.6562, 0.25, 0.6562, 0.1777, 0.6875, 0.4489, 0.6875, 0.5, 0.6562, 0.5, 0.6562, 0.4489, 0.6875, 0.6875, 0.6875, 0.75, 0.6562, 0.75, 0.6563, 0.6875, 0.7188, 0.1777, 0.7188, 0.25, 0.6875, 0.25, 0.6875, 0.1777, 0.7188, 0.4489, 0.7188, 0.5, 0.6875, 0.5, 0.6875, 0.4489, 0.7188, 0.6875, 0.7188, 0.75, 0.6875, 0.75, 0.6875, 0.6875, 0.75, 0.1777, 0.75, 0.25, 0.7188, 0.25, 0.7188, 0.1777, 0.75, 0.4489, 0.75, 0.5, 0.7188, 0.5, 0.7188, 0.4489, 0.75, 0.6875, 0.75, 0.75, 0.7188, 0.75, 0.7188, 0.6875, 0.7812, 0.1777, 0.7812, 0.25, 0.75, 0.25, 0.75, 0.1777, 0.7812, 0.4489, 0.7812, 0.5, 0.75, 0.5, 0.75, 0.4489, 0.7813, 0.6875, 0.7812, 0.75, 0.75, 0.75, 0.75, 0.6875, 0.8125, 0.1777, 0.8125, 0.25, 0.7812, 0.25, 0.7812, 0.1777, 0.8125, 0.4489, 0.8125, 0.5, 0.7812, 0.5, 0.7812, 0.4489, 0.8125, 0.6875, 0.8125, 0.75, 0.7812, 0.75, 0.7813, 0.6875, 0.8438, 0.1777, 0.8438, 0.25, 0.8125, 0.25, 0.8125, 0.1777, 0.8438, 0.4489, 0.8437, 0.5, 0.8125, 0.5, 0.8125, 0.4489, 0.8438, 0.6875, 0.8438, 0.75, 0.8125, 0.75, 0.8125, 0.6875, 0.875, 0.1777, 0.875, 0.25, 0.8438, 0.25, 0.8438, 0.1777, 0.875, 0.4489, 0.875, 0.5, 0.8437, 0.5, 0.8438, 0.4489, 0.875, 0.6875, 0.875, 0.75, 0.8438, 0.75, 0.8438, 0.6875, 0.9062, 0.1777, 0.9062, 0.25, 0.875, 0.25, 0.875, 0.1777, 0.9062, 0.4489, 0.9062, 0.5, 0.875, 0.5, 0.875, 0.4489, 0.9063, 0.6875, 0.9062, 0.75, 0.875, 0.75, 0.875, 0.6875, 0.9375, 0.1777, 0.9375, 0.25, 0.9062, 0.25, 0.9062, 0.1777, 0.9375, 0.4489, 0.9375, 0.5, 0.9062, 0.5, 0.9062, 0.4489, 0.9375, 0.6875, 0.9375, 0.75, 0.9062, 0.75, 0.9063, 0.6875, 0.9688, 0.1777, 0.9688, 0.25, 0.9375, 0.25, 0.9375, 0.1777, 0.9688, 0.4489, 0.9688, 0.5, 0.9375, 0.5, 0.9375, 0.4489, 0.9688, 0.6875, 0.9688, 0.75, 0.9375, 0.75, 0.9375, 0.6875, 1.0, 0.1777, 1.0, 0.25, 0.9688, 0.25, 0.9688, 0.1777, 1.0, 0.4489, 1.0, 0.5, 0.9688, 0.5, 0.9688, 0.4489, 1.0, 0.6875, 1.0, 0.75, 0.9688, 0.75, 0.9688, 0.6875, 1.0, 0.0, 1.0, 0.11, 0.9688, 0.11, 0.9688, 0.0, 0.9688, 0.0, 0.9688, 0.11, 0.9375, 0.11, 0.9375, 0.0, 0.9375, 0.0, 0.9375, 0.11, 0.9062, 0.11, 0.9062, 0.0, 0.9062, 0.0, 0.9062, 0.11, 0.875, 0.11, 0.875, 0.0, 0.875, 0.0, 0.875, 0.11, 0.8438, 0.11, 0.8438, 0.0, 0.8438, 0.0, 0.8438, 0.11, 0.8125, 0.11, 0.8125, 0.0, 0.8125, 0.0, 0.8125, 0.11, 0.7813, 0.11, 0.7812, 0.0, 0.7812, 0.0, 0.7813, 0.11, 0.75, 0.11, 0.75, 0.0, 0.75, 0.0, 0.75, 0.11, 0.7188, 0.11, 0.7188, 0.0, 0.7188, 0.0, 0.7188, 0.11, 0.6875, 0.11, 0.6875, 0.0, 0.6875, 0.0, 0.6875, 0.11, 0.6562, 0.11, 0.6562, 0.0, 0.6562, 0.0, 0.6562, 0.11, 0.625, 0.11, 0.625, 0.0, 0.625, 0.0, 0.625, 0.11, 0.5938, 0.11, 0.5938, 0.0, 0.5938, 0.0, 0.5938, 0.11, 0.5625, 0.11, 0.5625, 0.0, 0.5625, 0.0, 0.5625, 0.11, 0.5312, 0.11, 0.5312, 0.0, 0.5312, 0.0, 0.5312, 0.11, 0.5, 0.11, 0.5, 0.0, 0.5, 0.0, 0.5, 0.11, 0.4688, 0.11, 0.4688, 0.0, 0.4688, 0.0, 0.4688, 0.11, 0.4375, 0.11, 0.4375, 0.0, 0.4375, 0.0, 0.4375, 0.11, 0.4062, 0.11, 0.4062, 0.0, 0.4062, 0.0, 0.4062, 0.11, 0.375, 0.11, 0.375, 0.0, 0.375, 0.0, 0.375, 0.11, 0.3438, 0.11, 0.3438, 0.0, 0.3438, 0.0, 0.3438, 0.11, 0.3125, 0.11, 0.3125, 0.0, 0.3125, 0.0, 0.3125, 0.11, 0.2812, 0.11, 0.2812, 0.0, 0.2812, 0.0, 0.2812, 0.11, 0.25, 0.11, 0.25, 0.0, 0.25, 0.0, 0.25, 0.11, 0.2188, 0.11, 0.2188, 0.0, 0.2188, 0.0, 0.2188, 0.11, 0.1875, 0.11, 0.1875, 0.0, 0.1875, 0.0, 0.1875, 0.11, 0.1562, 0.11, 0.1562, 0.0, 0.1562, 0.0, 0.1562, 0.11, 0.125, 0.11, 0.125, 0.0, 0.125, 0.0, 0.125, 0.11, 0.09375, 0.11, 0.09375, 0.0, 0.09375, 0.0, 0.09375, 0.11, 0.0625, 0.11, 0.0625, 0.0, 0.0625, 0.0, 0.0625, 0.11, 0.03125, 0.11, 0.03125, 0.0, 0.03125, 0.0, 0.03125, 0.11, 0.0, 0.11, 0.0, 0.0, 1.0, 0.11, 1.0, 0.1777, 0.9688, 0.1777, 0.9688, 0.11, 0.9688, 0.11, 0.9688, 0.1777, 0.9375, 0.1777, 0.9375, 0.11, 0.9375, 0.11, 0.9375, 0.1777, 0.9062, 0.1777, 0.9062, 0.11, 0.9062, 0.11, 0.9062, 0.1777, 0.875, 0.1777, 0.875, 0.11, 0.875, 0.11, 0.875, 0.1777, 0.8438, 0.1777, 0.8438, 0.11, 0.8438, 0.11, 0.8438, 0.1777, 0.8125, 0.1777, 0.8125, 0.11, 0.8125, 0.11, 0.8125, 0.1777, 0.7812, 0.1777, 0.7813, 0.11, 0.7813, 0.11, 0.7812, 0.1777, 0.75, 0.1777, 0.75, 0.11, 0.75, 0.11, 0.75, 0.1777, 0.7188, 0.1777, 0.7188, 0.11, 0.7188, 0.11, 0.7188, 0.1777, 0.6875, 0.1777, 0.6875, 0.11, 0.6875, 0.11, 0.6875, 0.1777, 0.6562, 0.1777, 0.6562, 0.11, 0.6562, 0.11, 0.6562, 0.1777, 0.625, 0.1777, 0.625, 0.11, 0.625, 0.11, 0.625, 0.1777, 0.5938, 0.1777, 0.5938, 0.11, 0.5938, 0.11, 0.5938, 0.1777, 0.5625, 0.1777, 0.5625, 0.11, 0.5625, 0.11, 0.5625, 0.1777, 0.5312, 0.1777, 0.5312, 0.11, 0.5312, 0.11, 0.5312, 0.1777, 0.5, 0.1777, 0.5, 0.11, 0.5, 0.11, 0.5, 0.1777, 0.4688, 0.1777, 0.4688, 0.11, 0.4688, 0.11, 0.4688, 0.1777, 0.4375, 0.1777, 0.4375, 0.11, 0.4375, 0.11, 0.4375, 0.1777, 0.4062, 0.1777, 0.4062, 0.11, 0.4062, 0.11, 0.4062, 0.1777, 0.375, 0.1777, 0.375, 0.11, 0.375, 0.11, 0.375, 0.1777, 0.3438, 0.1777, 0.3438, 0.11, 0.3438, 0.11, 0.3438, 0.1777, 0.3125, 0.1777, 0.3125, 0.11, 0.3125, 0.11, 0.3125, 0.1777, 0.2812, 0.1777, 0.2812, 0.11, 0.2812, 0.11, 0.2812, 0.1777, 0.25, 0.1777, 0.25, 0.11, 0.25, 0.11, 0.25, 0.1777, 0.2188, 0.1777, 0.2188, 0.11, 0.2188, 0.11, 0.2188, 0.1777, 0.1875, 0.1777, 0.1875, 0.11, 0.1875, 0.11, 0.1875, 0.1777, 0.1562, 0.1777, 0.1562, 0.11, 0.1562, 0.11, 0.1562, 0.1777, 0.125, 0.1777, 0.125, 0.11, 0.125, 0.11, 0.125, 0.1777, 0.09375, 0.1777, 0.09375, 0.11, 0.09375, 0.11, 0.09375, 0.1777, 0.0625, 0.1777, 0.0625, 0.11, 0.0625, 0.11, 0.0625, 0.1777, 0.03125, 0.1777, 0.03125, 0.11, 0.03125, 0.11, 0.03125, 0.1777, -0.0003206, 0.1777, 0.0, 0.11, 1.0, 0.25, 1.0, 0.2956, 0.9688, 0.2956, 0.9688, 0.25, 0.9688, 0.25, 0.9688, 0.2956, 0.9375, 0.2956, 0.9375, 0.25, 0.9375, 0.25, 0.9375, 0.2956, 0.9062, 0.2956, 0.9062, 0.25, 0.9062, 0.25, 0.9062, 0.2956, 0.875, 0.2956, 0.875, 0.25, 0.875, 0.25, 0.875, 0.2956, 0.8438, 0.2956, 0.8438, 0.25, 0.8438, 0.25, 0.8438, 0.2956, 0.8125, 0.2956, 0.8125, 0.25, 0.8125, 0.25, 0.8125, 0.2956, 0.7812, 0.2956, 0.7812, 0.25, 0.7812, 0.25, 0.7812, 0.2956, 0.75, 0.2956, 0.75, 0.25, 0.75, 0.25, 0.75, 0.2956, 0.7188, 0.2956, 0.7188, 0.25, 0.7188, 0.25, 0.7188, 0.2956, 0.6875, 0.2956, 0.6875, 0.25, 0.6875, 0.25, 0.6875, 0.2956, 0.6562, 0.2956, 0.6562, 0.25, 0.6562, 0.25, 0.6562, 0.2956, 0.625, 0.2956, 0.625, 0.25, 0.625, 0.25, 0.625, 0.2956, 0.5938, 0.2956, 0.5938, 0.25, 0.5938, 0.25, 0.5938, 0.2956, 0.5625, 0.2956, 0.5625, 0.25, 0.5625, 0.25, 0.5625, 0.2956, 0.5312, 0.2956, 0.5312, 0.25, 0.5312, 0.25, 0.5312, 0.2956, 0.5, 0.2956, 0.5, 0.25, 0.5, 0.25, 0.5, 0.2956, 0.4688, 0.2956, 0.4688, 0.25, 0.4688, 0.25, 0.4688, 0.2956, 0.4375, 0.2956, 0.4375, 0.25, 0.4375, 0.25, 0.4375, 0.2956, 0.4062, 0.2956, 0.4062, 0.25, 0.4062, 0.25, 0.4062, 0.2956, 0.375, 0.2956, 0.375, 0.25, 0.375, 0.25, 0.375, 0.2956, 0.3438, 0.2956, 0.3438, 0.25, 0.3438, 0.25, 0.3438, 0.2956, 0.3125, 0.2956, 0.3125, 0.25, 0.3125, 0.25, 0.3125, 0.2956, 0.2812, 0.2956, 0.2812, 0.25, 0.2812, 0.25, 0.2812, 0.2956, 0.25, 0.2956, 0.25, 0.25, 0.25, 0.25, 0.25, 0.2956, 0.2188, 0.2956, 0.2188, 0.25, 0.2188, 0.25, 0.2188, 0.2956, 0.1875, 0.2956, 0.1875, 0.25, 0.1875, 0.25, 0.1875, 0.2956, 0.1562, 0.2956, 0.1562, 0.25, 0.1562, 0.25, 0.1562, 0.2956, 0.125, 0.2956, 0.125, 0.25, 0.125, 0.25, 0.125, 0.2956, 0.09375, 0.2956, 0.09375, 0.25, 0.09375, 0.25, 0.09375, 0.2956, 0.0625, 0.2956, 0.0625, 0.25, 0.0625, 0.25, 0.0625, 0.2956, 0.03125, 0.2956, 0.03125, 0.25, 0.03125, 0.25, 0.03125, 0.2956, 0.0, 0.2956, 0.0, 0.25, 1.0, 0.3467, 1.0, 0.3978, 0.9688, 0.3978, 0.9688, 0.3467, 0.9688, 0.3467, 0.9688, 0.3978, 0.9375, 0.3978, 0.9375, 0.3467, 0.9375, 0.3467, 0.9375, 0.3978, 0.9062, 0.3978, 0.9062, 0.3467, 0.9062, 0.3467, 0.9062, 0.3978, 0.875, 0.3978, 0.875, 0.3467, 0.875, 0.3467, 0.875, 0.3978, 0.8438, 0.3978, 0.8438, 0.3467, 0.8438, 0.3467, 0.8438, 0.3978, 0.8125, 0.3978, 0.8125, 0.3467, 0.8125, 0.3467, 0.8125, 0.3978, 0.7812, 0.3978, 0.7812, 0.3467, 0.7812, 0.3467, 0.7812, 0.3978, 0.75, 0.3978, 0.75, 0.3467, 0.75, 0.3467, 0.75, 0.3978, 0.7188, 0.3978, 0.7188, 0.3467, 0.7188, 0.3467, 0.7188, 0.3978, 0.6875, 0.3978, 0.6875, 0.3467, 0.6875, 0.3467, 0.6875, 0.3978, 0.6562, 0.3978, 0.6562, 0.3467, 0.6562, 0.3467, 0.6562, 0.3978, 0.625, 0.3978, 0.625, 0.3467, 0.625, 0.3467, 0.625, 0.3978, 0.5938, 0.3978, 0.5938, 0.3467, 0.5938, 0.3467, 0.5938, 0.3978, 0.5625, 0.3978, 0.5625, 0.3467, 0.5625, 0.3467, 0.5625, 0.3978, 0.5312, 0.3978, 0.5312, 0.3467, 0.5312, 0.3467, 0.5312, 0.3978, 0.5, 0.3978, 0.5, 0.3467, 0.5, 0.3467, 0.5, 0.3978, 0.4688, 0.3978, 0.4688, 0.3467, 0.4688, 0.3467, 0.4688, 0.3978, 0.4375, 0.3978, 0.4375, 0.3467, 0.4375, 0.3467, 0.4375, 0.3978, 0.4062, 0.3978, 0.4062, 0.3467, 0.4062, 0.3467, 0.4062, 0.3978, 0.375, 0.3978, 0.375, 0.3467, 0.375, 0.3467, 0.375, 0.3978, 0.3438, 0.3978, 0.3438, 0.3467, 0.3438, 0.3467, 0.3438, 0.3978, 0.3125, 0.3978, 0.3125, 0.3467, 0.3125, 0.3467, 0.3125, 0.3978, 0.2812, 0.3978, 0.2812, 0.3467, 0.2812, 0.3467, 0.2812, 0.3978, 0.25, 0.3978, 0.25, 0.3467, 0.25, 0.3467, 0.25, 0.3978, 0.2188, 0.3978, 0.2187, 0.3467, 0.2187, 0.3467, 0.2188, 0.3978, 0.1875, 0.3978, 0.1875, 0.3467, 0.1875, 0.3467, 0.1875, 0.3978, 0.1562, 0.3978, 0.1563, 0.3467, 0.1563, 0.3467, 0.1562, 0.3978, 0.125, 0.3978, 0.125, 0.3467, 0.125, 0.3467, 0.125, 0.3978, 0.09375, 0.3978, 0.09375, 0.3467, 0.09375, 0.3467, 0.09375, 0.3978, 0.0625, 0.3978, 0.0625, 0.3467, 0.0625, 0.3467, 0.0625, 0.3978, 0.03125, 0.3978, 0.03125, 0.3467, 0.03125, 0.3467, 0.03125, 0.3978, 0.0, 0.3978, 0.0, 0.3467, 0.03125, 0.8316, 0.03125, 0.9132, 0.0, 0.9132, 0.0, 0.8316, 0.0625, 0.8316, 0.0625, 0.9132, 0.03125, 0.9132, 0.03125, 0.8316, 0.09375, 0.8316, 0.09375, 0.9132, 0.0625, 0.9132, 0.0625, 0.8316, 0.125, 0.8316, 0.125, 0.9132, 0.09375, 0.9132, 0.09375, 0.8316, 0.1562, 0.8316, 0.1562, 0.9132, 0.125, 0.9132, 0.125, 0.8316, 0.1875, 0.8316, 0.1875, 0.9132, 0.1562, 0.9132, 0.1562, 0.8316, 0.2187, 0.8316, 0.2188, 0.9132, 0.1875, 0.9132, 0.1875, 0.8316, 0.25, 0.8316, 0.25, 0.9132, 0.2188, 0.9132, 0.2187, 0.8316, 0.2812, 0.8316, 0.2812, 0.9132, 0.25, 0.9132, 0.25, 0.8316, 0.3125, 0.8316, 0.3125, 0.9132, 0.2812, 0.9132, 0.2812, 0.8316, 0.3437, 0.8316, 0.3438, 0.9132, 0.3125, 0.9132, 0.3125, 0.8316, 0.375, 0.8316, 0.375, 0.9132, 0.3438, 0.9132, 0.3437, 0.8316, 0.4062, 0.8316, 0.4062, 0.9132, 0.375, 0.9132, 0.375, 0.8316, 0.4375, 0.8316, 0.4375, 0.9132, 0.4062, 0.9132, 0.4062, 0.8316, 0.4687, 0.8316, 0.4688, 0.9132, 0.4375, 0.9132, 0.4375, 0.8316, 0.5, 0.8316, 0.5, 0.9132, 0.4688, 0.9132, 0.4687, 0.8316, 0.5312, 0.8316, 0.5312, 0.9132, 0.5, 0.9132, 0.5, 0.8316, 0.5625, 0.8316, 0.5625, 0.9132, 0.5312, 0.9132, 0.5312, 0.8316, 0.5938, 0.8316, 0.5938, 0.9132, 0.5625, 0.9132, 0.5625, 0.8316, 0.625, 0.8316, 0.625, 0.9132, 0.5938, 0.9132, 0.5938, 0.8316, 0.6562, 0.8316, 0.6562, 0.9132, 0.625, 0.9132, 0.625, 0.8316, 0.6875, 0.8316, 0.6875, 0.9132, 0.6562, 0.9132, 0.6562, 0.8316, 0.7188, 0.8316, 0.7188, 0.9132, 0.6875, 0.9132, 0.6875, 0.8316, 0.75, 0.8316, 0.75, 0.9132, 0.7188, 0.9132, 0.7188, 0.8316, 0.7812, 0.8316, 0.7812, 0.9132, 0.75, 0.9132, 0.75, 0.8316, 0.8125, 0.8316, 0.8125, 0.9132, 0.7812, 0.9132, 0.7812, 0.8316, 0.8437, 0.8316, 0.8438, 0.9132, 0.8125, 0.9132, 0.8125, 0.8316, 0.875, 0.8316, 0.875, 0.9132, 0.8438, 0.9132, 0.8437, 0.8316, 0.9062, 0.8316, 0.9062, 0.9132, 0.875, 0.9132, 0.875, 0.8316, 0.9375, 0.8316, 0.9375, 0.9132, 0.9062, 0.9132, 0.9062, 0.8316, 0.9687, 0.8316, 0.9688, 0.9132, 0.9375, 0.9132, 0.9375, 0.8316, 1.0, 0.8316, 1.0, 0.9132, 0.9688, 0.9132, 0.9687, 0.8316, 1.0, 0.75, 1.0, 0.8316, 0.9687, 0.8316, 0.9688, 0.75, 0.9688, 0.75, 0.9687, 0.8316, 0.9375, 0.8316, 0.9375, 0.75, 0.9375, 0.75, 0.9375, 0.8316, 0.9062, 0.8316, 0.9062, 0.75, 0.9062, 0.75, 0.9062, 0.8316, 0.875, 0.8316, 0.875, 0.75, 0.875, 0.75, 0.875, 0.8316, 0.8437, 0.8316, 0.8438, 0.75, 0.8438, 0.75, 0.8437, 0.8316, 0.8125, 0.8316, 0.8125, 0.75, 0.8125, 0.75, 0.8125, 0.8316, 0.7812, 0.8316, 0.7812, 0.75, 0.7812, 0.75, 0.7812, 0.8316, 0.75, 0.8316, 0.75, 0.75, 0.75, 0.75, 0.75, 0.8316, 0.7188, 0.8316, 0.7188, 0.75, 0.7188, 0.75, 0.7188, 0.8316, 0.6875, 0.8316, 0.6875, 0.75, 0.6875, 0.75, 0.6875, 0.8316, 0.6562, 0.8316, 0.6562, 0.75, 0.6562, 0.75, 0.6562, 0.8316, 0.625, 0.8316, 0.625, 0.75, 0.625, 0.75, 0.625, 0.8316, 0.5938, 0.8316, 0.5938, 0.75, 0.5938, 0.75, 0.5938, 0.8316, 0.5625, 0.8316, 0.5625, 0.75, 0.5625, 0.75, 0.5625, 0.8316, 0.5312, 0.8316, 0.5312, 0.75, 0.5312, 0.75, 0.5312, 0.8316, 0.5, 0.8316, 0.5, 0.75, 0.5, 0.75, 0.5, 0.8316, 0.4687, 0.8316, 0.4688, 0.75, 0.4688, 0.75, 0.4687, 0.8316, 0.4375, 0.8316, 0.4375, 0.75, 0.4375, 0.75, 0.4375, 0.8316, 0.4062, 0.8316, 0.4062, 0.75, 0.4062, 0.75, 0.4062, 0.8316, 0.375, 0.8316, 0.375, 0.75, 0.375, 0.75, 0.375, 0.8316, 0.3437, 0.8316, 0.3438, 0.75, 0.3438, 0.75, 0.3437, 0.8316, 0.3125, 0.8316, 0.3125, 0.75, 0.3125, 0.75, 0.3125, 0.8316, 0.2812, 0.8316, 0.2812, 0.75, 0.2812, 0.75, 0.2812, 0.8316, 0.25, 0.8316, 0.25, 0.75, 0.25, 0.75, 0.25, 0.8316, 0.2187, 0.8316, 0.2188, 0.75, 0.2188, 0.75, 0.2187, 0.8316, 0.1875, 0.8316, 0.1875, 0.75, 0.1875, 0.75, 0.1875, 0.8316, 0.1562, 0.8316, 0.1562, 0.75, 0.1562, 0.75, 0.1562, 0.8316, 0.125, 0.8316, 0.125, 0.75, 0.125, 0.75, 0.125, 0.8316, 0.09375, 0.8316, 0.09375, 0.75, 0.09375, 0.75, 0.09375, 0.8316, 0.0625, 0.8316, 0.0625, 0.75, 0.0625, 0.75, 0.0625, 0.8316, 0.03125, 0.8316, 0.03125, 0.75, 0.03125, 0.75, 0.03125, 0.8316, 0.0, 0.8316, 0.0, 0.75, 1.0, 0.5, 1.0, 0.625, 0.9688, 0.625, 0.9688, 0.5, 0.9688, 0.5, 0.9688, 0.625, 0.9375, 0.625, 0.9375, 0.5, 0.9375, 0.5, 0.9375, 0.625, 0.9062, 0.625, 0.9062, 0.5, 0.9062, 0.5, 0.9062, 0.625, 0.875, 0.625, 0.875, 0.5, 0.875, 0.5, 0.875, 0.625, 0.8438, 0.625, 0.8437, 0.5, 0.8437, 0.5, 0.8438, 0.625, 0.8125, 0.625, 0.8125, 0.5, 0.8125, 0.5, 0.8125, 0.625, 0.7812, 0.625, 0.7812, 0.5, 0.7812, 0.5, 0.7812, 0.625, 0.75, 0.625, 0.75, 0.5, 0.75, 0.5, 0.75, 0.625, 0.7188, 0.625, 0.7188, 0.5, 0.7188, 0.5, 0.7188, 0.625, 0.6875, 0.625, 0.6875, 0.5, 0.6875, 0.5, 0.6875, 0.625, 0.6562, 0.625, 0.6562, 0.5, 0.6562, 0.5, 0.6562, 0.625, 0.625, 0.625, 0.625, 0.5, 0.625, 0.5, 0.625, 0.625, 0.5938, 0.625, 0.5938, 0.5, 0.5938, 0.5, 0.5938, 0.625, 0.5625, 0.625, 0.5625, 0.5, 0.5625, 0.5, 0.5625, 0.625, 0.5312, 0.625, 0.5312, 0.5, 0.5312, 0.5, 0.5312, 0.625, 0.5, 0.625, 0.5, 0.5, 0.5, 0.5, 0.5, 0.625, 0.4688, 0.625, 0.4687, 0.5, 0.4687, 0.5, 0.4688, 0.625, 0.4375, 0.625, 0.4375, 0.5, 0.4375, 0.5, 0.4375, 0.625, 0.4062, 0.625, 0.4062, 0.5, 0.4062, 0.5, 0.4062, 0.625, 0.375, 0.625, 0.375, 0.5, 0.375, 0.5, 0.375, 0.625, 0.3438, 0.625, 0.3438, 0.5, 0.3438, 0.5, 0.3438, 0.625, 0.3125, 0.625, 0.3125, 0.5, 0.3125, 0.5, 0.3125, 0.625, 0.2812, 0.625, 0.2812, 0.5, 0.2812, 0.5, 0.2812, 0.625, 0.25, 0.625, 0.25, 0.5, 0.25, 0.5, 0.25, 0.625, 0.2188, 0.625, 0.2188, 0.5, 0.2188, 0.5, 0.2188, 0.625, 0.1875, 0.625, 0.1875, 0.5, 0.1875, 0.5, 0.1875, 0.625, 0.1562, 0.625, 0.1562, 0.5, 0.1562, 0.5, 0.1562, 0.625, 0.125, 0.625, 0.125, 0.5, 0.125, 0.5, 0.125, 0.625, 0.09375, 0.625, 0.09375, 0.5, 0.09375, 0.5, 0.09375, 0.625, 0.0625, 0.625, 0.0625, 0.5, 0.0625, 0.5, 0.0625, 0.625, 0.03125, 0.625, 0.03125, 0.5, 0.03125, 0.5, 0.03125, 0.625, 0.0, 0.625, 0.0, 0.5, 1.0, 0.625, 1.0, 0.6875, 0.9688, 0.6875, 0.9688, 0.625, 0.9688, 0.625, 0.9688, 0.6875, 0.9375, 0.6875, 0.9375, 0.625, 0.9375, 0.625, 0.9375, 0.6875, 0.9063, 0.6875, 0.9062, 0.625, 0.9062, 0.625, 0.9063, 0.6875, 0.875, 0.6875, 0.875, 0.625, 0.875, 0.625, 0.875, 0.6875, 0.8438, 0.6875, 0.8438, 0.625, 0.8438, 0.625, 0.8438, 0.6875, 0.8125, 0.6875, 0.8125, 0.625, 0.8125, 0.625, 0.8125, 0.6875, 0.7813, 0.6875, 0.7812, 0.625, 0.7812, 0.625, 0.7813, 0.6875, 0.75, 0.6875, 0.75, 0.625, 0.75, 0.625, 0.75, 0.6875, 0.7188, 0.6875, 0.7188, 0.625, 0.7188, 0.625, 0.7188, 0.6875, 0.6875, 0.6875, 0.6875, 0.625, 0.6875, 0.625, 0.6875, 0.6875, 0.6563, 0.6875, 0.6562, 0.625, 0.6562, 0.625, 0.6563, 0.6875, 0.625, 0.6875, 0.625, 0.625, 0.625, 0.625, 0.625, 0.6875, 0.5938, 0.6875, 0.5938, 0.625, 0.5938, 0.625, 0.5938, 0.6875, 0.5625, 0.6875, 0.5625, 0.625, 0.5625, 0.625, 0.5625, 0.6875, 0.5312, 0.6875, 0.5312, 0.625, 0.5312, 0.625, 0.5312, 0.6875, 0.5, 0.6875, 0.5, 0.625, 0.5, 0.625, 0.5, 0.6875, 0.4688, 0.6875, 0.4688, 0.625, 0.4688, 0.625, 0.4688, 0.6875, 0.4375, 0.6875, 0.4375, 0.625, 0.4375, 0.625, 0.4375, 0.6875, 0.4063, 0.6875, 0.4062, 0.625, 0.4062, 0.625, 0.4063, 0.6875, 0.375, 0.6875, 0.375, 0.625, 0.375, 0.625, 0.375, 0.6875, 0.3438, 0.6875, 0.3438, 0.625, 0.3438, 0.625, 0.3438, 0.6875, 0.3125, 0.6875, 0.3125, 0.625, 0.3125, 0.625, 0.3125, 0.6875, 0.2812, 0.6875, 0.2812, 0.625, 0.2812, 0.625, 0.2812, 0.6875, 0.25, 0.6875, 0.25, 0.625, 0.25, 0.625, 0.25, 0.6875, 0.2188, 0.6875, 0.2188, 0.625, 0.2188, 0.625, 0.2188, 0.6875, 0.1875, 0.6875, 0.1875, 0.625, 0.1875, 0.625, 0.1875, 0.6875, 0.1562, 0.6875, 0.1562, 0.625, 0.1562, 0.625, 0.1562, 0.6875, 0.125, 0.6875, 0.125, 0.625, 0.125, 0.625, 0.125, 0.6875, 0.09375, 0.6875, 0.09375, 0.625, 0.09375, 0.625, 0.09375, 0.6875, 0.0625, 0.6875, 0.0625, 0.625, 0.0625, 0.625, 0.0625, 0.6875, 0.03125, 0.6875, 0.03125, 0.625, 0.03125, 0.625, 0.03125, 0.6875, 0.0, 0.6875, 0.0, 0.625, 1.0, 0.3978, 1.0, 0.4489, 0.9688, 0.4489, 0.9688, 0.3978, 0.9688, 0.3978, 0.9688, 0.4489, 0.9375, 0.4489, 0.9375, 0.3978, 0.9375, 0.3978, 0.9375, 0.4489, 0.9062, 0.4489, 0.9062, 0.3978, 0.9062, 0.3978, 0.9062, 0.4489, 0.875, 0.4489, 0.875, 0.3978, 0.875, 0.3978, 0.875, 0.4489, 0.8438, 0.4489, 0.8438, 0.3978, 0.8438, 0.3978, 0.8438, 0.4489, 0.8125, 0.4489, 0.8125, 0.3978, 0.8125, 0.3978, 0.8125, 0.4489, 0.7812, 0.4489, 0.7812, 0.3978, 0.7812, 0.3978, 0.7812, 0.4489, 0.75, 0.4489, 0.75, 0.3978, 0.75, 0.3978, 0.75, 0.4489, 0.7188, 0.4489, 0.7188, 0.3978, 0.7188, 0.3978, 0.7188, 0.4489, 0.6875, 0.4489, 0.6875, 0.3978, 0.6875, 0.3978, 0.6875, 0.4489, 0.6562, 0.4489, 0.6562, 0.3978, 0.6562, 0.3978, 0.6562, 0.4489, 0.625, 0.4489, 0.625, 0.3978, 0.625, 0.3978, 0.625, 0.4489, 0.5938, 0.4489, 0.5938, 0.3978, 0.5938, 0.3978, 0.5938, 0.4489, 0.5625, 0.4489, 0.5625, 0.3978, 0.5625, 0.3978, 0.5625, 0.4489, 0.5312, 0.4489, 0.5312, 0.3978, 0.5312, 0.3978, 0.5312, 0.4489, 0.5, 0.4489, 0.5, 0.3978, 0.5, 0.3978, 0.5, 0.4489, 0.4688, 0.4489, 0.4688, 0.3978, 0.4688, 0.3978, 0.4688, 0.4489, 0.4375, 0.4489, 0.4375, 0.3978, 0.4375, 0.3978, 0.4375, 0.4489, 0.4063, 0.4489, 0.4062, 0.3978, 0.4062, 0.3978, 0.4063, 0.4489, 0.375, 0.4489, 0.375, 0.3978, 0.375, 0.3978, 0.375, 0.4489, 0.3437, 0.4489, 0.3438, 0.3978, 0.3438, 0.3978, 0.3437, 0.4489, 0.3125, 0.4489, 0.3125, 0.3978, 0.3125, 0.3978, 0.3125, 0.4489, 0.2812, 0.4489, 0.2812, 0.3978, 0.2812, 0.3978, 0.2812, 0.4489, 0.25, 0.4489, 0.25, 0.3978, 0.25, 0.3978, 0.25, 0.4489, 0.2188, 0.4489, 0.2188, 0.3978, 0.2188, 0.3978, 0.2188, 0.4489, 0.1875, 0.4489, 0.1875, 0.3978, 0.1875, 0.3978, 0.1875, 0.4489, 0.1562, 0.4489, 0.1562, 0.3978, 0.1562, 0.3978, 0.1562, 0.4489, 0.125, 0.4489, 0.125, 0.3978, 0.125, 0.3978, 0.125, 0.4489, 0.09375, 0.4489, 0.09375, 0.3978, 0.09375, 0.3978, 0.09375, 0.4489, 0.0625, 0.4489, 0.0625, 0.3978, 0.0625, 0.3978, 0.0625, 0.4489, 0.03125, 0.4489, 0.03125, 0.3978, 0.03125, 0.3978, 0.03125, 0.4489, 0.0, 0.4489, 0.0, 0.3978, 0.03125, 0.2956, 0.03125, 0.3467, 0.0, 0.3467, 0.0, 0.2956, 0.0625, 0.2956, 0.0625, 0.3467, 0.03125, 0.3467, 0.03125, 0.2956, 0.09375, 0.2956, 0.09375, 0.3467, 0.0625, 0.3467, 0.0625, 0.2956, 0.125, 0.2956, 0.125, 0.3467, 0.09375, 0.3467, 0.09375, 0.2956, 0.1562, 0.2956, 0.1563, 0.3467, 0.125, 0.3467, 0.125, 0.2956, 0.1875, 0.2956, 0.1875, 0.3467, 0.1563, 0.3467, 0.1562, 0.2956, 0.2188, 0.2956, 0.2187, 0.3467, 0.1875, 0.3467, 0.1875, 0.2956, 0.25, 0.2956, 0.25, 0.3467, 0.2187, 0.3467, 0.2188, 0.2956, 0.2812, 0.2956, 0.2812, 0.3467, 0.25, 0.3467, 0.25, 0.2956, 0.3125, 0.2956, 0.3125, 0.3467, 0.2812, 0.3467, 0.2812, 0.2956, 0.3438, 0.2956, 0.3438, 0.3467, 0.3125, 0.3467, 0.3125, 0.2956, 0.375, 0.2956, 0.375, 0.3467, 0.3438, 0.3467, 0.3438, 0.2956, 0.4062, 0.2956, 0.4062, 0.3467, 0.375, 0.3467, 0.375, 0.2956, 0.4375, 0.2956, 0.4375, 0.3467, 0.4062, 0.3467, 0.4062, 0.2956, 0.4688, 0.2956, 0.4688, 0.3467, 0.4375, 0.3467, 0.4375, 0.2956, 0.5, 0.2956, 0.5, 0.3467, 0.4688, 0.3467, 0.4688, 0.2956, 0.5312, 0.2956, 0.5312, 0.3467, 0.5, 0.3467, 0.5, 0.2956, 0.5625, 0.2956, 0.5625, 0.3467, 0.5312, 0.3467, 0.5312, 0.2956, 0.5938, 0.2956, 0.5938, 0.3467, 0.5625, 0.3467, 0.5625, 0.2956, 0.625, 0.2956, 0.625, 0.3467, 0.5938, 0.3467, 0.5938, 0.2956, 0.6562, 0.2956, 0.6562, 0.3467, 0.625, 0.3467, 0.625, 0.2956, 0.6875, 0.2956, 0.6875, 0.3467, 0.6562, 0.3467, 0.6562, 0.2956, 0.7188, 0.2956, 0.7188, 0.3467, 0.6875, 0.3467, 0.6875, 0.2956, 0.75, 0.2956, 0.75, 0.3467, 0.7188, 0.3467, 0.7188, 0.2956, 0.7812, 0.2956, 0.7812, 0.3467, 0.75, 0.3467, 0.75, 0.2956, 0.8125, 0.2956, 0.8125, 0.3467, 0.7812, 0.3467, 0.7812, 0.2956, 0.8438, 0.2956, 0.8438, 0.3467, 0.8125, 0.3467, 0.8125, 0.2956, 0.875, 0.2956, 0.875, 0.3467, 0.8438, 0.3467, 0.8438, 0.2956, 0.9062, 0.2956, 0.9062, 0.3467, 0.875, 0.3467, 0.875, 0.2956, 0.9375, 0.2956, 0.9375, 0.3467, 0.9062, 0.3467, 0.9062, 0.2956, 0.9688, 0.2956, 0.9688, 0.3467, 0.9375, 0.3467, 0.9375, 0.2956, 1.0, 0.2956, 1.0, 0.3467, 0.9688, 0.3467, 0.9688, 0.2956])
me_cylinder.update()
me_cylinder_001 = bpy.data.meshes.new('Cylinder.001')
me_cylinder_001.from_pydata([(-4.89e-09, 1.543, -0.7093), (-4.89e-09, 1.543, 0.7093), (0.301, 1.513, -0.7093), (0.301, 1.513, 0.7093), (0.5905, 1.426, -0.7093), (0.5905, 1.426, 0.7093), (0.8573, 1.283, -0.7093), (0.8573, 1.283, 0.7093), (1.091, 1.091, -0.7093), (1.091, 1.091, 0.7093), (1.283, 0.8573, -0.7093), (1.283, 0.8573, 0.7093), (1.426, 0.5905, -0.7093), (1.426, 0.5905, 0.7093), (1.513, 0.301, -0.7093), (1.513, 0.301, 0.7093), (1.543, -2.023e-09, -0.7093), (1.543, -2.023e-09, 0.7093), (1.513, -0.301, -0.7093), (1.513, -0.301, 0.7093), (1.426, -0.5905, -0.7093), (1.426, -0.5905, 0.7093), (1.283, -0.8573, -0.7093), (1.283, -0.8573, 0.7093), (1.091, -1.091, -0.7093), (1.091, -1.091, 0.7093), (0.8573, -1.283, -0.7093), (0.8573, -1.283, 0.7093), (0.5905, -1.426, -0.7093), (0.5905, -1.426, 0.7093), (0.301, -1.513, -0.7093), (0.301, -1.513, 0.7093), (-4.89e-09, -1.543, -0.7093), (-4.89e-09, -1.543, 0.7093), (-0.301, -1.513, -0.7093), (-0.301, -1.513, 0.7093), (-0.5905, -1.426, -0.7093), (-0.5905, -1.426, 0.7093), (-0.8573, -1.283, -0.7093), (-0.8573, -1.283, 0.7093), (-1.091, -1.091, -0.7093), (-1.091, -1.091, 0.7093), (-1.283, -0.8573, -0.7093), (-1.283, -0.8573, 0.7093), (-1.426, -0.5905, -0.7093), (-1.426, -0.5905, 0.7093), (-1.513, -0.301, -0.7093), (-1.513, -0.301, 0.7093), (-1.543, -2.023e-09, -0.7093), (-1.543, -2.023e-09, 0.7093), (-1.513, 0.301, -0.7093), (-1.513, 0.301, 0.7093), (-1.426, 0.5905, -0.7093), (-1.426, 0.5905, 0.7093), (-1.283, 0.8573, -0.7093), (-1.283, 0.8573, 0.7093), (-1.091, 1.091, -0.7093), (-1.091, 1.091, 0.7093), (-0.8573, 1.283, -0.7093), (-0.8573, 1.283, 0.7093), (-0.5905, 1.426, -0.7093), (-0.5905, 1.426, 0.7093), (-0.301, 1.513, -0.7093), (-0.301, 1.513, 0.7093), (3.374e-09, 2.226, 0.0), (0.4342, 2.183, 0.0), (0.8517, 2.056, 0.0), (1.236, 1.851, 0.0), (1.574, 1.574, 0.0), (1.851, 1.236, 0.0), (2.056, 0.8517, 0.0), (2.183, 0.4342, 0.0), (2.226, 8.147e-09, 0.0), (2.183, -0.4342, 0.0), (2.056, -0.8517, 0.0), (1.851, -1.236, 0.0), (1.574, -1.574, 0.0), (1.236, -1.851, 0.0), (0.8517, -2.056, 0.0), (0.4342, -2.183, 0.0), (3.374e-09, -2.226, 0.0), (-0.4342, -2.183, 0.0), (-0.8517, -2.056, 0.0), (-1.236, -1.851, 0.0), (-1.574, -1.574, 0.0), (-1.851, -1.236, 0.0), (-2.056, -0.8517, 0.0), (-2.183, -0.4342, 0.0), (-2.226, 8.147e-09, 0.0), (-2.183, 0.4342, 0.0), (-2.056, 0.8517, 0.0), (-1.851, 1.236, 0.0), (-1.574, 1.574, 0.0), (-1.236, 1.851, 0.0), (-0.8517, 2.056, 0.0), (-0.4342, 2.183, 0.0), (-1.96e-09, 1.991, 0.3546), (0.3884, 1.953, 0.3546), (0.7619, 1.839, 0.3546), (1.106, 1.655, 0.3546), (1.408, 1.408, 0.3546), (1.655, 1.106, 0.3546), (1.839, 0.7619, 0.3546), (1.953, 0.3884, 0.3546), (1.991, 1.97e-09, 0.3546), (1.953, -0.3884, 0.3546), (1.839, -0.7619, 0.3546), (1.655, -1.106, 0.3546), (1.408, -1.408, 0.3546), (1.106, -1.655, 0.3546), (0.7619, -1.839, 0.3546), (0.3884, -1.953, 0.3546), (-1.96e-09, -1.991, 0.3546), (-0.3884, -1.953, 0.3546), (-0.7619, -1.839, 0.3546), (-1.106, -1.655, 0.3546), (-1.408, -1.408, 0.3546), (-1.655, -1.106, 0.3546), (-1.839, -0.7619, 0.3546), (-1.953, -0.3884, 0.3546), (-1.991, 1.97e-09, 0.3546), (-1.953, 0.3884, 0.3546), (-1.839, 0.7619, 0.3546), (-1.655, 1.106, 0.3546), (-1.408, 1.408, 0.3546), (-1.106, 1.655, 0.3546), (-0.7619, 1.839, 0.3546), (-0.3884, 1.953, 0.3546), (0.4071, 2.047, -0.3546), (0.7985, 1.928, -0.3546), (1.159, 1.735, -0.3546), (1.475, 1.475, -0.3546), (1.735, 1.159, -0.3546), (1.928, 0.7985, -0.3546), (2.047, 0.4071, -0.3546), (2.087, 6.59e-09, -0.3546), (2.047, -0.4071, -0.3546), (1.928, -0.7985, -0.3546), (1.735, -1.159, -0.3546), (1.475, -1.475, -0.3546), (1.159, -1.735, -0.3546), (0.7985, -1.928, -0.3546), (0.4071, -2.047, -0.3546), (-3.036e-09, -2.087, -0.3546), (-0.4071, -2.047, -0.3546), (-0.7985, -1.928, -0.3546), (-1.159, -1.735, -0.3546), (-1.475, -1.475, -0.3546), (-1.735, -1.159, -0.3546), (-1.928, -0.7985, -0.3546), (-2.047, -0.4071, -0.3546), (-2.087, 6.59e-09, -0.3546), (-2.047, 0.4071, -0.3546), (-1.928, 0.7985, -0.3546), (-1.735, 1.159, -0.3546), (-1.475, 1.475, -0.3546), (-1.159, 1.735, -0.3546), (-0.7985, 1.928, -0.3546), (-0.4071, 2.047, -0.3546), (-3.036e-09, 2.087, -0.3546), (0.4327, 2.175, 0.1773), (0.8487, 2.049, 0.1773), (1.232, 1.844, 0.1773), (1.568, 1.568, 0.1773), (1.844, 1.232, 0.1773), (2.049, 0.8487, 0.1773), (2.175, 0.4327, 0.1773), (2.218, 4.934e-09, 0.1773), (2.175, -0.4327, 0.1773), (2.049, -0.8487, 0.1773), (1.844, -1.232, 0.1773), (1.568, -1.568, 0.1773), (1.232, -1.844, 0.1773), (0.8487, -2.049, 0.1773), (0.4327, -2.175, 0.1773), (-2.061e-09, -2.218, 0.1773), (-0.4327, -2.175, 0.1773), (-0.8487, -2.049, 0.1773), (-1.232, -1.844, 0.1773), (-1.568, -1.568, 0.1773), (-1.844, -1.232, 0.1773), (-2.049, -0.8487, 0.1773), (-2.175, -0.4327, 0.1773), (-2.218, 4.934e-09, 0.1773), (-2.175, 0.4327, 0.1773), (-2.049, 0.8487, 0.1773), (-1.844, 1.232, 0.1773), (-1.568, 1.568, 0.1773), (-1.232, 1.844, 0.1773), (-0.8487, 2.049, 0.1773), (-0.4327, 2.175, 0.1773), (-2.061e-09, 2.218, 0.1773)], [], [(96, 1, 3, 97), (97, 3, 5, 98), (98, 5, 7, 99), (99, 7, 9, 100), (100, 9, 11, 101), (101, 11, 13, 102), (102, 13, 15, 103), (103, 15, 17, 104), (104, 17, 19, 105), (105, 19, 21, 106), (106, 21, 23, 107), (107, 23, 25, 108), (108, 25, 27, 109), (109, 27, 29, 110), (110, 29, 31, 111), (111, 31, 33, 112), (112, 33, 35, 113), (113, 35, 37, 114), (114, 37, 39, 115), (115, 39, 41, 116), (116, 41, 43, 117), (117, 43, 45, 118), (118, 45, 47, 119), (119, 47, 49, 120), (120, 49, 51, 121), (121, 51, 53, 122), (122, 53, 55, 123), (123, 55, 57, 124), (124, 57, 59, 125), (125, 59, 61, 126), (126, 61, 63, 127), (127, 63, 1, 96), (158, 95, 64, 159), (157, 94, 95, 158), (156, 93, 94, 157), (155, 92, 93, 156), (154, 91, 92, 155), (153, 90, 91, 154), (152, 89, 90, 153), (151, 88, 89, 152), (150, 87, 88, 151), (149, 86, 87, 150), (148, 85, 86, 149), (147, 84, 85, 148), (146, 83, 84, 147), (145, 82, 83, 146), (144, 81, 82, 145), (143, 80, 81, 144), (142, 79, 80, 143), (141, 78, 79, 142), (140, 77, 78, 141), (139, 76, 77, 140), (138, 75, 76, 139), (137, 74, 75, 138), (136, 73, 74, 137), (135, 72, 73, 136), (134, 71, 72, 135), (133, 70, 71, 134), (132, 69, 70, 133), (131, 68, 69, 132), (130, 67, 68, 131), (129, 66, 67, 130), (128, 65, 66, 129), (159, 64, 65, 128), (190, 127, 96, 191), (189, 126, 127, 190), (188, 125, 126, 189), (187, 124, 125, 188), (186, 123, 124, 187), (185, 122, 123, 186), (184, 121, 122, 185), (183, 120, 121, 184), (182, 119, 120, 183), (181, 118, 119, 182), (180, 117, 118, 181), (179, 116, 117, 180), (178, 115, 116, 179), (177, 114, 115, 178), (176, 113, 114, 177), (175, 112, 113, 176), (174, 111, 112, 175), (173, 110, 111, 174), (172, 109, 110, 173), (171, 108, 109, 172), (170, 107, 108, 171), (169, 106, 107, 170), (168, 105, 106, 169), (167, 104, 105, 168), (166, 103, 104, 167), (165, 102, 103, 166), (164, 101, 102, 165), (163, 100, 101, 164), (162, 99, 100, 163), (161, 98, 99, 162), (160, 97, 98, 161), (191, 96, 97, 160), (0, 159, 128, 2), (2, 128, 129, 4), (4, 129, 130, 6), (6, 130, 131, 8), (8, 131, 132, 10), (10, 132, 133, 12), (12, 133, 134, 14), (14, 134, 135, 16), (16, 135, 136, 18), (18, 136, 137, 20), (20, 137, 138, 22), (22, 138, 139, 24), (24, 139, 140, 26), (26, 140, 141, 28), (28, 141, 142, 30), (30, 142, 143, 32), (32, 143, 144, 34), (34, 144, 145, 36), (36, 145, 146, 38), (38, 146, 147, 40), (40, 147, 148, 42), (42, 148, 149, 44), (44, 149, 150, 46), (46, 150, 151, 48), (48, 151, 152, 50), (50, 152, 153, 52), (52, 153, 154, 54), (54, 154, 155, 56), (56, 155, 156, 58), (58, 156, 157, 60), (60, 157, 158, 62), (62, 158, 159, 0), (64, 191, 160, 65), (65, 160, 161, 66), (66, 161, 162, 67), (67, 162, 163, 68), (68, 163, 164, 69), (69, 164, 165, 70), (70, 165, 166, 71), (71, 166, 167, 72), (72, 167, 168, 73), (73, 168, 169, 74), (74, 169, 170, 75), (75, 170, 171, 76), (76, 171, 172, 77), (77, 172, 173, 78), (78, 173, 174, 79), (79, 174, 175, 80), (80, 175, 176, 81), (81, 176, 177, 82), (82, 177, 178, 83), (83, 178, 179, 84), (84, 179, 180, 85), (85, 180, 181, 86), (86, 181, 182, 87), (87, 182, 183, 88), (88, 183, 184, 89), (89, 184, 185, 90), (90, 185, 186, 91), (91, 186, 187, 92), (92, 187, 188, 93), (93, 188, 189, 94), (94, 189, 190, 95), (95, 190, 191, 64)])
me_cylinder_001.polygons.foreach_set('use_smooth', [True] * 160)
_uv = me_cylinder_001.uv_layers.new(name='UVMap')
_uv.uv.foreach_set('vector', [1.0, 0.7915, 1.0, 1.0, 0.9688, 1.0, 0.9688, 0.7915, 0.9688, 0.7915, 0.9688, 1.0, 0.9375, 1.0, 0.9375, 0.7915, 0.9375, 0.7915, 0.9375, 1.0, 0.9062, 1.0, 0.9062, 0.7915, 0.9062, 0.7915, 0.9062, 1.0, 0.875, 1.0, 0.875, 0.7915, 0.875, 0.7915, 0.875, 1.0, 0.8438, 1.0, 0.8438, 0.7915, 0.8438, 0.7915, 0.8438, 1.0, 0.8125, 1.0, 0.8125, 0.7915, 0.8125, 0.7915, 0.8125, 1.0, 0.7812, 1.0, 0.7813, 0.7915, 0.7813, 0.7915, 0.7812, 1.0, 0.75, 1.0, 0.75, 0.7915, 0.75, 0.7915, 0.75, 1.0, 0.7188, 1.0, 0.7188, 0.7915, 0.7188, 0.7915, 0.7188, 1.0, 0.6875, 1.0, 0.6875, 0.7915, 0.6875, 0.7915, 0.6875, 1.0, 0.6562, 1.0, 0.6562, 0.7915, 0.6562, 0.7915, 0.6562, 1.0, 0.625, 1.0, 0.625, 0.7915, 0.625, 0.7915, 0.625, 1.0, 0.5938, 1.0, 0.5937, 0.7915, 0.5937, 0.7915, 0.5938, 1.0, 0.5625, 1.0, 0.5625, 0.7915, 0.5625, 0.7915, 0.5625, 1.0, 0.5312, 1.0, 0.5312, 0.7915, 0.5312, 0.7915, 0.5312, 1.0, 0.5, 1.0, 0.5, 0.7915, 0.5, 0.7915, 0.5, 1.0, 0.4688, 1.0, 0.4687, 0.7915, 0.4687, 0.7915, 0.4688, 1.0, 0.4375, 1.0, 0.4375, 0.7915, 0.4375, 0.7915, 0.4375, 1.0, 0.4062, 1.0, 0.4062, 0.7915, 0.4062, 0.7915, 0.4062, 1.0, 0.375, 1.0, 0.375, 0.7915, 0.375, 0.7915, 0.375, 1.0, 0.3438, 1.0, 0.3437, 0.7915, 0.3437, 0.7915, 0.3438, 1.0, 0.3125, 1.0, 0.3125, 0.7915, 0.3125, 0.7915, 0.3125, 1.0, 0.2812, 1.0, 0.2812, 0.7915, 0.2812, 0.7915, 0.2812, 1.0, 0.25, 1.0, 0.25, 0.7915, 0.25, 0.7915, 0.25, 1.0, 0.2188, 1.0, 0.2188, 0.7915, 0.2188, 0.7915, 0.2188, 1.0, 0.1875, 1.0, 0.1875, 0.7915, 0.1875, 0.7915, 0.1875, 1.0, 0.1562, 1.0, 0.1562, 0.7915, 0.1562, 0.7915, 0.1562, 1.0, 0.125, 1.0, 0.125, 0.7915, 0.125, 0.7915, 0.125, 1.0, 0.09375, 1.0, 0.09375, 0.7915, 0.09375, 0.7915, 0.09375, 1.0, 0.0625, 1.0, 0.0625, 0.7915, 0.0625, 0.7915, 0.0625, 1.0, 0.03125, 1.0, 0.03125, 0.7915, 0.03125, 0.7915, 0.03125, 1.0, 0.0, 1.0, 0.0, 0.7915, 0.03125, 0.1956, 0.03125, 0.3964, 0.0, 0.3964, 0.0, 0.1956, 0.0625, 0.1956, 0.0625, 0.3964, 0.03125, 0.3964, 0.03125, 0.1956, 0.09375, 0.1956, 0.09375, 0.3964, 0.0625, 0.3964, 0.0625, 0.1956, 0.125, 0.1956, 0.125, 0.3964, 0.09375, 0.3964, 0.09375, 0.1956, 0.1562, 0.1956, 0.1562, 0.3964, 0.125, 0.3964, 0.125, 0.1956, 0.1875, 0.1956, 0.1875, 0.3964, 0.1562, 0.3964, 0.1562, 0.1956, 0.2187, 0.1956, 0.2188, 0.3964, 0.1875, 0.3964, 0.1875, 0.1956, 0.25, 0.1956, 0.25, 0.3964, 0.2188, 0.3964, 0.2187, 0.1956, 0.2812, 0.1956, 0.2812, 0.3964, 0.25, 0.3964, 0.25, 0.1956, 0.3125, 0.1956, 0.3125, 0.3964, 0.2812, 0.3964, 0.2812, 0.1956, 0.3438, 0.1956, 0.3438, 0.3964, 0.3125, 0.3964, 0.3125, 0.1956, 0.375, 0.1956, 0.375, 0.3964, 0.3438, 0.3964, 0.3438, 0.1956, 0.4062, 0.1956, 0.4062, 0.3964, 0.375, 0.3964, 0.375, 0.1956, 0.4375, 0.1956, 0.4375, 0.3964, 0.4062, 0.3964, 0.4062, 0.1956, 0.4688, 0.1956, 0.4688, 0.3964, 0.4375, 0.3964, 0.4375, 0.1956, 0.5, 0.1956, 0.5, 0.3964, 0.4688, 0.3964, 0.4688, 0.1956, 0.5312, 0.1956, 0.5312, 0.3964, 0.5, 0.3964, 0.5, 0.1956, 0.5625, 0.1956, 0.5625, 0.3964, 0.5312, 0.3964, 0.5312, 0.1956, 0.5938, 0.1956, 0.5938, 0.3964, 0.5625, 0.3964, 0.5625, 0.1956, 0.625, 0.1956, 0.625, 0.3964, 0.5938, 0.3964, 0.5938, 0.1956, 0.6562, 0.1956, 0.6562, 0.3964, 0.625, 0.3964, 0.625, 0.1956, 0.6875, 0.1956, 0.6875, 0.3964, 0.6562, 0.3964, 0.6562, 0.1956, 0.7188, 0.1956, 0.7188, 0.3964, 0.6875, 0.3964, 0.6875, 0.1956, 0.75, 0.1956, 0.75, 0.3964, 0.7188, 0.3964, 0.7188, 0.1956, 0.7812, 0.1956, 0.7812, 0.3964, 0.75, 0.3964, 0.75, 0.1956, 0.8125, 0.1956, 0.8125, 0.3964, 0.7812, 0.3964, 0.7812, 0.1956, 0.8438, 0.1956, 0.8438, 0.3964, 0.8125, 0.3964, 0.8125, 0.1956, 0.875, 0.1956, 0.875, 0.3964, 0.8438, 0.3964, 0.8438, 0.1956, 0.9062, 0.1956, 0.9062, 0.3964, 0.875, 0.3964, 0.875, 0.1956, 0.9375, 0.1956, 0.9375, 0.3964, 0.9062, 0.3964, 0.9062, 0.1956, 0.9688, 0.1956, 0.9688, 0.3964, 0.9375, 0.3964, 0.9375, 0.1956, 1.0, 0.1956, 1.0, 0.3964, 0.9688, 0.3964, 0.9688, 0.1956, 0.03125, 0.5979, 0.03125, 0.7915, 0.0, 0.7915, 0.0, 0.5979, 0.0625, 0.5979, 0.0625, 0.7915, 0.03125, 0.7915, 0.03125, 0.5979, 0.09375, 0.5979, 0.09375, 0.7915, 0.0625, 0.7915, 0.0625, 0.5979, 0.125, 0.5979, 0.125, 0.7915, 0.09375, 0.7915, 0.09375, 0.5979, 0.1563, 0.5979, 0.1562, 0.7915, 0.125, 0.7915, 0.125, 0.5979, 0.1875, 0.5979, 0.1875, 0.7915, 0.1562, 0.7915, 0.1563, 0.5979, 0.2188, 0.5979, 0.2188, 0.7915, 0.1875, 0.7915, 0.1875, 0.5979, 0.25, 0.5979, 0.25, 0.7915, 0.2188, 0.7915, 0.2188, 0.5979, 0.2812, 0.5979, 0.2812, 0.7915, 0.25, 0.7915, 0.25, 0.5979, 0.3125, 0.5979, 0.3125, 0.7915, 0.2812, 0.7915, 0.2812, 0.5979, 0.3438, 0.5979, 0.3437, 0.7915, 0.3125, 0.7915, 0.3125, 0.5979, 0.375, 0.5979, 0.375, 0.7915, 0.3437, 0.7915, 0.3438, 0.5979, 0.4062, 0.5979, 0.4062, 0.7915, 0.375, 0.7915, 0.375, 0.5979, 0.4375, 0.5979, 0.4375, 0.7915, 0.4062, 0.7915, 0.4062, 0.5979, 0.4688, 0.5979, 0.4687, 0.7915, 0.4375, 0.7915, 0.4375, 0.5979, 0.5, 0.5979, 0.5, 0.7915, 0.4687, 0.7915, 0.4688, 0.5979, 0.5313, 0.5979, 0.5312, 0.7915, 0.5, 0.7915, 0.5, 0.5979, 0.5625, 0.5979, 0.5625, 0.7915, 0.5312, 0.7915, 0.5313, 0.5979, 0.5938, 0.5979, 0.5937, 0.7915, 0.5625, 0.7915, 0.5625, 0.5979, 0.625, 0.5979, 0.625, 0.7915, 0.5937, 0.7915, 0.5938, 0.5979, 0.6562, 0.5979, 0.6562, 0.7915, 0.625, 0.7915, 0.625, 0.5979, 0.6875, 0.5979, 0.6875, 0.7915, 0.6562, 0.7915, 0.6562, 0.5979, 0.7187, 0.5979, 0.7188, 0.7915, 0.6875, 0.7915, 0.6875, 0.5979, 0.75, 0.5979, 0.75, 0.7915, 0.7188, 0.7915, 0.7187, 0.5979, 0.7812, 0.5979, 0.7813, 0.7915, 0.75, 0.7915, 0.75, 0.5979, 0.8125, 0.5979, 0.8125, 0.7915, 0.7813, 0.7915, 0.7812, 0.5979, 0.8438, 0.5979, 0.8438, 0.7915, 0.8125, 0.7915, 0.8125, 0.5979, 0.875, 0.5979, 0.875, 0.7915, 0.8438, 0.7915, 0.8438, 0.5979, 0.9062, 0.5979, 0.9062, 0.7915, 0.875, 0.7915, 0.875, 0.5979, 0.9375, 0.5979, 0.9375, 0.7915, 0.9062, 0.7915, 0.9062, 0.5979, 0.9687, 0.5979, 0.9688, 0.7915, 0.9375, 0.7915, 0.9375, 0.5979, 1.0, 0.5979, 1.0, 0.7915, 0.9688, 0.7915, 0.9687, 0.5979, 1.0, 0.0, 1.0, 0.1956, 0.9688, 0.1956, 0.9688, 0.0, 0.9688, 0.0, 0.9688, 0.1956, 0.9375, 0.1956, 0.9375, 0.0, 0.9375, 0.0, 0.9375, 0.1956, 0.9062, 0.1956, 0.9062, 0.0, 0.9062, 0.0, 0.9062, 0.1956, 0.875, 0.1956, 0.875, 0.0, 0.875, 0.0, 0.875, 0.1956, 0.8438, 0.1956, 0.8438, 0.0, 0.8438, 0.0, 0.8438, 0.1956, 0.8125, 0.1956, 0.8125, 0.0, 0.8125, 0.0, 0.8125, 0.1956, 0.7812, 0.1956, 0.7812, 0.0, 0.7812, 0.0, 0.7812, 0.1956, 0.75, 0.1956, 0.75, 0.0, 0.75, 0.0, 0.75, 0.1956, 0.7188, 0.1956, 0.7188, 0.0, 0.7188, 0.0, 0.7188, 0.1956, 0.6875, 0.1956, 0.6875, 0.0, 0.6875, 0.0, 0.6875, 0.1956, 0.6562, 0.1956, 0.6562, 0.0, 0.6562, 0.0, 0.6562, 0.1956, 0.625, 0.1956, 0.625, 0.0, 0.625, 0.0, 0.625, 0.1956, 0.5938, 0.1956, 0.5938, 0.0, 0.5938, 0.0, 0.5938, 0.1956, 0.5625, 0.1956, 0.5625, 0.0, 0.5625, 0.0, 0.5625, 0.1956, 0.5312, 0.1956, 0.5312, 0.0, 0.5312, 0.0, 0.5312, 0.1956, 0.5, 0.1956, 0.5, 0.0, 0.5, 0.0, 0.5, 0.1956, 0.4688, 0.1956, 0.4688, 0.0, 0.4688, 0.0, 0.4688, 0.1956, 0.4375, 0.1956, 0.4375, 0.0, 0.4375, 0.0, 0.4375, 0.1956, 0.4062, 0.1956, 0.4062, 0.0, 0.4062, 0.0, 0.4062, 0.1956, 0.375, 0.1956, 0.375, 0.0, 0.375, 0.0, 0.375, 0.1956, 0.3438, 0.1956, 0.3438, 0.0, 0.3438, 0.0, 0.3438, 0.1956, 0.3125, 0.1956, 0.3125, 0.0, 0.3125, 0.0, 0.3125, 0.1956, 0.2812, 0.1956, 0.2812, 0.0, 0.2812, 0.0, 0.2812, 0.1956, 0.25, 0.1956, 0.25, 0.0, 0.25, 0.0, 0.25, 0.1956, 0.2187, 0.1956, 0.2188, 0.0, 0.2188, 0.0, 0.2187, 0.1956, 0.1875, 0.1956, 0.1875, 0.0, 0.1875, 0.0, 0.1875, 0.1956, 0.1562, 0.1956, 0.1562, 0.0, 0.1562, 0.0, 0.1562, 0.1956, 0.125, 0.1956, 0.125, 0.0, 0.125, 0.0, 0.125, 0.1956, 0.09375, 0.1956, 0.09375, 0.0, 0.09375, 0.0, 0.09375, 0.1956, 0.0625, 0.1956, 0.0625, 0.0, 0.0625, 0.0, 0.0625, 0.1956, 0.03125, 0.1956, 0.03125, 0.0, 0.03125, 0.0, 0.03125, 0.1956, 0.0, 0.1956, 0.0, 0.0, 1.0, 0.3964, 1.0, 0.5979, 0.9687, 0.5979, 0.9688, 0.3964, 0.9688, 0.3964, 0.9687, 0.5979, 0.9375, 0.5979, 0.9375, 0.3964, 0.9375, 0.3964, 0.9375, 0.5979, 0.9062, 0.5979, 0.9062, 0.3964, 0.9062, 0.3964, 0.9062, 0.5979, 0.875, 0.5979, 0.875, 0.3964, 0.875, 0.3964, 0.875, 0.5979, 0.8438, 0.5979, 0.8438, 0.3964, 0.8438, 0.3964, 0.8438, 0.5979, 0.8125, 0.5979, 0.8125, 0.3964, 0.8125, 0.3964, 0.8125, 0.5979, 0.7812, 0.5979, 0.7812, 0.3964, 0.7812, 0.3964, 0.7812, 0.5979, 0.75, 0.5979, 0.75, 0.3964, 0.75, 0.3964, 0.75, 0.5979, 0.7187, 0.5979, 0.7188, 0.3964, 0.7188, 0.3964, 0.7187, 0.5979, 0.6875, 0.5979, 0.6875, 0.3964, 0.6875, 0.3964, 0.6875, 0.5979, 0.6562, 0.5979, 0.6562, 0.3964, 0.6562, 0.3964, 0.6562, 0.5979, 0.625, 0.5979, 0.625, 0.3964, 0.625, 0.3964, 0.625, 0.5979, 0.5938, 0.5979, 0.5938, 0.3964, 0.5938, 0.3964, 0.5938, 0.5979, 0.5625, 0.5979, 0.5625, 0.3964, 0.5625, 0.3964, 0.5625, 0.5979, 0.5313, 0.5979, 0.5312, 0.3964, 0.5312, 0.3964, 0.5313, 0.5979, 0.5, 0.5979, 0.5, 0.3964, 0.5, 0.3964, 0.5, 0.5979, 0.4688, 0.5979, 0.4688, 0.3964, 0.4688, 0.3964, 0.4688, 0.5979, 0.4375, 0.5979, 0.4375, 0.3964, 0.4375, 0.3964, 0.4375, 0.5979, 0.4062, 0.5979, 0.4062, 0.3964, 0.4062, 0.3964, 0.4062, 0.5979, 0.375, 0.5979, 0.375, 0.3964, 0.375, 0.3964, 0.375, 0.5979, 0.3438, 0.5979, 0.3438, 0.3964, 0.3438, 0.3964, 0.3438, 0.5979, 0.3125, 0.5979, 0.3125, 0.3964, 0.3125, 0.3964, 0.3125, 0.5979, 0.2812, 0.5979, 0.2812, 0.3964, 0.2812, 0.3964, 0.2812, 0.5979, 0.25, 0.5979, 0.25, 0.3964, 0.25, 0.3964, 0.25, 0.5979, 0.2188, 0.5979, 0.2188, 0.3964, 0.2188, 0.3964, 0.2188, 0.5979, 0.1875, 0.5979, 0.1875, 0.3964, 0.1875, 0.3964, 0.1875, 0.5979, 0.1563, 0.5979, 0.1562, 0.3964, 0.1562, 0.3964, 0.1563, 0.5979, 0.125, 0.5979, 0.125, 0.3964, 0.125, 0.3964, 0.125, 0.5979, 0.09375, 0.5979, 0.09375, 0.3964, 0.09375, 0.3964, 0.09375, 0.5979, 0.0625, 0.5979, 0.0625, 0.3964, 0.0625, 0.3964, 0.0625, 0.5979, 0.03125, 0.5979, 0.03125, 0.3964, 0.03125, 0.3964, 0.03125, 0.5979, 0.0, 0.5979, 0.0, 0.3964])
me_cylinder_001.update()

# ---- objects
ob_tornadobody01 = bpy.data.objects.new('TornadoBody01', me_cylinder)
ob_tornadoring01 = bpy.data.objects.new('TornadoRing01', me_cylinder_001)

# ---- transforms, parenting, visibility, modifiers, constraints
ob_tornadobody01.location = (0.0, 0.0, 0.0)
ob_tornadoring01.location = (0.0, 0.0, 0.0)

# ---- collection membership
col_collection.objects.link(ob_tornadobody01)
col_collection.objects.link(ob_tornadoring01)

# ---- scene / render settings (as saved in the file)
scene.frame_start = 1; scene.frame_end = 250; scene.frame_set(1)
scene.render.engine = 'BLENDER_EEVEE_NEXT'
scene.cycles.sampling_pattern = 'TABULATED_SOBOL'
scene.cycles.use_light_tree = False
scene.view_settings.view_transform = 'Filmic'
bpy.context.view_layer.update()

# ---- added for rendering (the .blend has no active camera and no usable light): camera, sun
cam_auto = bpy.data.cameras.new('AutoCamera')
cam_auto.lens = 50.0
cam_auto.sensor_width = 36.0
cam_auto.clip_end = 1000.0
ob_auto_camera = bpy.data.objects.new('AutoCamera', cam_auto)
scene.collection.objects.link(ob_auto_camera)
ob_auto_camera.location = (12.5356, -15.0427, 15.1738)
ob_auto_camera.rotation_euler = (1.09748, -7.21219e-08, 0.694738)
scene.camera = ob_auto_camera
light_auto_sun = bpy.data.lights.new('AutoSun', 'SUN')
light_auto_sun.energy = 3.0
light_auto_sun.angle = 0.0523599
ob_auto_sun = bpy.data.objects.new('AutoSun', light_auto_sun)
scene.collection.objects.link(ob_auto_sun)
ob_auto_sun.rotation_euler = (0.872665, 0.174533, 0.523599)
bpy.context.view_layer.update()

